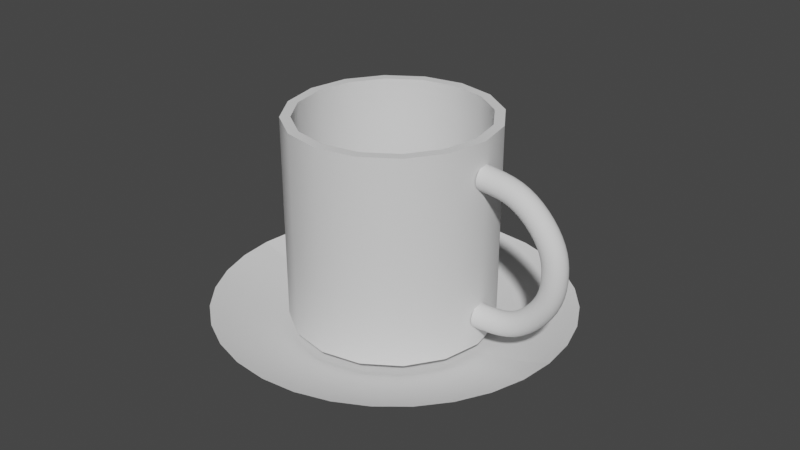 # Source: mug.blend  (saved by Blender 3.4.6; exported with 4.5.12 LTS)
import bpy
from mathutils import Matrix  # noqa: F401  (used for matrix-valued properties, if any)

bpy.ops.wm.read_factory_settings(use_empty=True)
scene = bpy.context.scene
scene.name = 'Scene'

# ---- collections
col_collection = bpy.data.collections.new('Collection'); scene.collection.children.link(col_collection)

# ---- node groups
ng_auto_smooth = bpy.data.node_groups.new('Auto Smooth', 'GeometryNodeTree')
_s = ng_auto_smooth.interface.new_socket(name='Geometry', in_out='OUTPUT', socket_type='NodeSocketGeometry')
_s = ng_auto_smooth.interface.new_socket(name='Geometry', in_out='INPUT', socket_type='NodeSocketGeometry')
_s = ng_auto_smooth.interface.new_socket(name='Angle', in_out='INPUT', socket_type='NodeSocketFloat')
_s.subtype = 'ANGLE'
_s.min_value = 0.0
_s.max_value = 3.142
ng_auto_smooth.is_modifier = True
_N = ng_auto_smooth.nodes; _L = ng_auto_smooth.links
n0 = _N.new('NodeGroupOutput'); n0.name = 'Group Output'; n0.location = (480, -100)
n1 = _N.new('NodeGroupInput'); n1.name = 'Group Input'; n1.location = (-420, -300)
n2 = _N.new('NodeGroupInput'); n2.name = 'Group Input.001'; n2.location = (-60, -100)
n3 = _N.new('GeometryNodeSetShadeSmooth'); n3.name = 'Set Shade Smooth'; n3.location = (120, -100)
n3.domain = 'EDGE'
n4 = _N.new('GeometryNodeSetShadeSmooth'); n4.name = 'Set Shade Smooth.001'; n4.location = (300, -100)
n5 = _N.new('GeometryNodeInputMeshEdgeAngle'); n5.name = 'Edge Angle'; n5.location = (-420, -220)
n6 = _N.new('GeometryNodeInputEdgeSmooth'); n6.name = 'Is Edge Smooth'; n6.location = (-60, -160)
n7 = _N.new('GeometryNodeInputShadeSmooth'); n7.name = 'Is Face Smooth'; n7.location = (-240, -340)
n8 = _N.new('FunctionNodeBooleanMath'); n8.name = 'Boolean Math'; n8.location = (-60, -220)
n9 = _N.new('FunctionNodeCompare'); n9.name = 'Compare'; n9.location = (-240, -180)
n9.operation = 'LESS_EQUAL'
_L.new(n5.outputs[0], n9.inputs[0])
_L.new(n4.outputs[0], n0.inputs[0])
_L.new(n1.outputs[1], n9.inputs[1])
_L.new(n9.outputs[0], n8.inputs[0])
_L.new(n7.outputs[0], n8.inputs[1])
_L.new(n2.outputs[0], n3.inputs[0])
_L.new(n6.outputs[0], n3.inputs[1])
_L.new(n3.outputs[0], n4.inputs[0])
_L.new(n8.outputs[0], n3.inputs[2])
n0.is_active_output = True

# ---- world
world_world = bpy.data.worlds.new('World'); scene.world = world_world
world_world.use_nodes = True; world_world.node_tree.nodes.clear()
_N = world_world.node_tree.nodes; _L = world_world.node_tree.links
n0 = _N.new('ShaderNodeOutputWorld'); n0.name = 'World Output'; n0.location = (300, 300)
n1 = _N.new('ShaderNodeBackground'); n1.name = 'Background'; n1.location = (10, 300)
n1.inputs[0].default_value = (0.05088, 0.05088, 0.05088, 1.0)
_L.new(n1.outputs[0], n0.inputs[0])
n0.is_active_output = True
world_world.color = (0.05088, 0.05088, 0.05088)
world_world.use_sun_shadow = False
world_world.sun_shadow_jitter_overblur = 0.0

# ---- meshes
me_cylinder = bpy.data.meshes.new('Cylinder')
me_cylinder.from_pydata([(0.004426, 0.03133, 0.006438), (0.004426, 0.03133, 0.06963), (0.01655, 0.02891, 0.006438), (0.01655, 0.02891, 0.06963), (0.02683, 0.02202, 0.006438), (0.02683, 0.02202, 0.06963), (0.0337, 0.01171, 0.006438), (0.0337, 0.01171, 0.06963), (0.03612, -0.0004494, 0.006438), (0.03612, -0.0004494, 0.06963), (0.0337, -0.01261, 0.006438), (0.0337, -0.01261, 0.06963), (0.02683, -0.02292, 0.006438), (0.02683, -0.02292, 0.06963), (0.01655, -0.02981, 0.006438), (0.01655, -0.02981, 0.06963), (0.004426, -0.03223, 0.006438), (0.004426, -0.03223, 0.06963), (-0.007702, -0.02981, 0.006438), (-0.007702, -0.02981, 0.06963), (-0.01798, -0.02292, 0.006438), (-0.01798, -0.02292, 0.06963), (-0.02485, -0.01261, 0.006438), (-0.02485, -0.01261, 0.06963), (-0.02726, -0.0004494, 0.006438), (-0.02726, -0.0004494, 0.06963), (-0.02485, 0.01171, 0.006438), (-0.02485, 0.01171, 0.06963), (-0.01798, 0.02202, 0.006438), (-0.01798, 0.02202, 0.06963), (-0.007702, 0.02891, 0.006438), (-0.007702, 0.02891, 0.06963), (0.01537, 0.02605, 0.06963), (0.004426, 0.02823, 0.06963), (0.02465, 0.01983, 0.06963), (0.03085, 0.01053, 0.06963), (0.03302, -0.0004494, 0.06963), (0.03085, -0.01143, 0.06963), (0.02465, -0.02073, 0.06963), (0.01537, -0.02695, 0.06963), (0.004426, -0.02913, 0.06963), (-0.006519, -0.02695, 0.06963), (-0.0158, -0.02073, 0.06963), (-0.022, -0.01143, 0.06963), (-0.02417, -0.0004494, 0.06963), (-0.022, 0.01053, 0.06963), (-0.0158, 0.01983, 0.06963), (-0.006519, 0.02605, 0.06963), (0.01537, 0.02605, 0.009893), (0.004426, 0.02823, 0.009893), (0.02465, 0.01983, 0.009893), (0.03085, 0.01053, 0.009893), (0.03302, -0.0004494, 0.009893), (0.03085, -0.01143, 0.009893), (0.02465, -0.02073, 0.009893), (0.01537, -0.02695, 0.009893), (0.004426, -0.02913, 0.009893), (-0.006519, -0.02695, 0.009893), (-0.0158, -0.02073, 0.009893), (-0.022, -0.01143, 0.009893), (-0.02417, -0.0004494, 0.009893), (-0.022, 0.01053, 0.009893), (-0.0158, 0.01983, 0.009893), (-0.006519, 0.02605, 0.009893)], [], [(0, 1, 3, 2), (2, 3, 5, 4), (4, 5, 7, 6), (6, 7, 9, 8), (8, 9, 11, 10), (10, 11, 13, 12), (12, 13, 15, 14), (14, 15, 17, 16), (16, 17, 19, 18), (18, 19, 21, 20), (20, 21, 23, 22), (22, 23, 25, 24), (24, 25, 27, 26), (26, 27, 29, 28), (21, 19, 41, 42), (28, 29, 31, 30), (30, 31, 1, 0), (0, 2, 4, 6, 8, 10, 12, 14, 16, 18, 20, 22, 24, 26, 28, 30), (44, 43, 59, 60), (31, 29, 46, 47), (7, 5, 34, 35), (17, 15, 39, 40), (3, 1, 33, 32), (27, 25, 44, 45), (13, 11, 37, 38), (23, 21, 42, 43), (1, 31, 47, 33), (9, 7, 35, 36), (19, 17, 40, 41), (29, 27, 45, 46), (5, 3, 32, 34), (15, 13, 38, 39), (25, 23, 43, 44), (11, 9, 36, 37), (48, 49, 63, 62, 61, 60, 59, 58, 57, 56, 55, 54, 53, 52, 51, 50), (37, 36, 52, 53), (45, 44, 60, 61), (38, 37, 53, 54), (46, 45, 61, 62), (39, 38, 54, 55), (47, 46, 62, 63), (40, 39, 55, 56), (32, 33, 49, 48), (33, 47, 63, 49), (41, 40, 56, 57), (34, 32, 48, 50), (42, 41, 57, 58), (35, 34, 50, 51), (43, 42, 58, 59), (36, 35, 51, 52)])
me_cylinder.polygons.foreach_set('use_smooth', [True] * 50)
_uv = me_cylinder.uv_layers.new(name='UVMap')
_uv.uv.foreach_set('vector', [0.0002137, 0.5, 0.319, 0.5, 0.319, 0.5624, 0.0002137, 0.5624, 0.0002137, 0.5624, 0.319, 0.5624, 0.319, 0.6248, 0.0002137, 0.6248, 0.0002137, 0.6248, 0.319, 0.6248, 0.319, 0.6873, 0.0002137, 0.6873, 0.0002137, 0.6873, 0.319, 0.6873, 0.319, 0.7499, 0.0002137, 0.7499, 0.0002137, 0.7499, 0.319, 0.7499, 0.319, 0.8124, 0.0002137, 0.8124, 0.0002137, 0.8124, 0.319, 0.8124, 0.319, 0.875, 0.0002137, 0.875, 0.0002137, 0.875, 0.319, 0.875, 0.319, 0.9374, 0.0002137, 0.9374, 0.0002137, 0.9374, 0.319, 0.9374, 0.319, 0.9998, 0.0002137, 0.9998, 0.0002137, 0.0002136, 0.319, 0.0002136, 0.319, 0.0626, 0.0002137, 0.0626, 0.0002137, 0.0626, 0.319, 0.0626, 0.319, 0.125, 0.0002137, 0.125, 0.0002137, 0.125, 0.319, 0.125, 0.319, 0.1876, 0.0002136, 0.1876, 0.0002136, 0.1876, 0.319, 0.1876, 0.319, 0.2501, 0.0002137, 0.2501, 0.0002137, 0.2501, 0.319, 0.2501, 0.319, 0.3127, 0.0002137, 0.3127, 0.0002137, 0.3127, 0.319, 0.3127, 0.319, 0.3752, 0.0002137, 0.3752, 0.8284, 0.6465, 0.8803, 0.6117, 0.8862, 0.6262, 0.8394, 0.6575, 0.0002137, 0.3752, 0.319, 0.3752, 0.319, 0.4376, 0.0002137, 0.4376, 0.0002137, 0.4376, 0.319, 0.4376, 0.319, 0.5, 0.0002137, 0.5, 0.8093, 0.3148, 0.7469, 0.3147, 0.6892, 0.2907, 0.6451, 0.2464, 0.6212, 0.1886, 0.6212, 0.126, 0.6451, 0.06827, 0.6892, 0.02409, 0.7469, 0.0002136, 0.8093, 0.0002826, 0.8669, 0.02429, 0.911, 0.06857, 0.9349, 0.1264, 0.9349, 0.1889, 0.911, 0.2467, 0.8669, 0.2909, 0.3194, 0.2257, 0.3194, 0.1693, 0.6208, 0.1693, 0.6208, 0.2257, 0.8803, 0.908, 0.8284, 0.8732, 0.8394, 0.8622, 0.8862, 0.8935, 0.6334, 0.6985, 0.6681, 0.6465, 0.6791, 0.6575, 0.6478, 0.7045, 0.7811, 0.9202, 0.7199, 0.908, 0.7259, 0.8935, 0.7811, 0.9046, 0.7199, 0.6117, 0.7811, 0.5995, 0.7811, 0.6151, 0.7259, 0.6262, 0.7937, 0.8212, 0.7816, 0.7599, 0.7972, 0.7599, 0.8081, 0.8152, 0.6681, 0.8732, 0.6334, 0.8212, 0.6478, 0.8152, 0.6791, 0.8622, 0.7937, 0.6985, 0.8284, 0.6465, 0.8394, 0.6575, 0.8081, 0.7045, 0.9414, 0.9202, 0.8803, 0.908, 0.8862, 0.8935, 0.9414, 0.9046, 0.6212, 0.7599, 0.6334, 0.6985, 0.6478, 0.7045, 0.6368, 0.7599, 0.8803, 0.6117, 0.9414, 0.5995, 0.9414, 0.6151, 0.8862, 0.6262, 0.8284, 0.8732, 0.7937, 0.8212, 0.8081, 0.8152, 0.8394, 0.8622, 0.6681, 0.6465, 0.7199, 0.6117, 0.7259, 0.6262, 0.6791, 0.6575, 0.7199, 0.908, 0.6681, 0.8732, 0.6791, 0.8622, 0.7259, 0.8935, 0.7816, 0.7599, 0.7937, 0.6985, 0.8081, 0.7045, 0.7972, 0.7599, 0.6334, 0.8212, 0.6212, 0.7599, 0.6368, 0.7599, 0.6478, 0.8152, 0.6826, 0.3367, 0.7346, 0.3152, 0.7909, 0.3153, 0.8429, 0.3369, 0.8828, 0.3769, 0.9043, 0.4291, 0.9043, 0.4855, 0.8828, 0.5377, 0.8429, 0.5775, 0.7909, 0.5991, 0.7346, 0.599, 0.6826, 0.5774, 0.6428, 0.5374, 0.6212, 0.4852, 0.6212, 0.4288, 0.6428, 0.3766, 0.3194, 0.7332, 0.3194, 0.6768, 0.6208, 0.6768, 0.6208, 0.7332, 0.3194, 0.2822, 0.3194, 0.2257, 0.6208, 0.2257, 0.6208, 0.2822, 0.3194, 0.7896, 0.3194, 0.7332, 0.6208, 0.7332, 0.6208, 0.7896, 0.3194, 0.3386, 0.3194, 0.2822, 0.6208, 0.2822, 0.6208, 0.3386, 0.3194, 0.846, 0.3194, 0.7896, 0.6208, 0.7896, 0.6208, 0.846, 0.3194, 0.3949, 0.3194, 0.3386, 0.6208, 0.3386, 0.6208, 0.3949, 0.3194, 0.9023, 0.3194, 0.846, 0.6208, 0.846, 0.6208, 0.9023, 0.3194, 0.5075, 0.3194, 0.4512, 0.6208, 0.4512, 0.6208, 0.5075, 0.3194, 0.4512, 0.3194, 0.3949, 0.6208, 0.3949, 0.6208, 0.4512, 0.3194, 0.05652, 0.3194, 0.0002136, 0.6208, 0.0002136, 0.6208, 0.05652, 0.3194, 0.5639, 0.3194, 0.5075, 0.6208, 0.5075, 0.6208, 0.5639, 0.3194, 0.1129, 0.3194, 0.05652, 0.6208, 0.05652, 0.6208, 0.1129, 0.3194, 0.6203, 0.3194, 0.5639, 0.6208, 0.5639, 0.6208, 0.6203, 0.3194, 0.1693, 0.3194, 0.1129, 0.6208, 0.1129, 0.6208, 0.1693, 0.3194, 0.6768, 0.3194, 0.6203, 0.6208, 0.6203, 0.6208, 0.6768])
me_cylinder.update()
me_torus = bpy.data.meshes.new('Torus')
me_torus.from_pydata([(0.0447, 0.0, 0.0), (0.04294, 0.0, 0.004243), (0.0387, 0.0, 0.006), (0.03445, 0.0, 0.004243), (0.0327, 0.0, 7.348e-19), (0.03445, 0.0, -0.004243), (0.0387, 0.0, -0.006), (0.04294, 0.0, -0.004243), (0.04254, 0.0126, -3.846e-10), (0.04092, 0.01192, 0.004243), (0.037, 0.0103, 0.006), (0.03308, 0.008676, 0.004243), (0.03145, 0.008003, -3.846e-10), (0.03308, 0.008676, -0.004243), (0.037, 0.0103, -0.006), (0.04092, 0.01192, -0.004243), (0.03348, 0.02542, -5.161e-10), (0.03224, 0.02418, 0.004243), (0.02924, 0.02118, 0.006), (0.02624, 0.01818, 0.004243), (0.025, 0.01693, -5.161e-10), (0.02624, 0.01818, -0.004243), (0.02924, 0.02118, -0.006), (0.03224, 0.02418, -0.004243), (0.0205, 0.03467, -5.417e-10), (0.01982, 0.03305, 0.004243), (0.0182, 0.02913, 0.006), (0.01658, 0.02521, 0.004243), (0.0159, 0.02359, -5.417e-10), (0.01658, 0.02521, -0.004243), (0.0182, 0.02913, -0.006), (0.01982, 0.03305, -0.004243), (0.003284, 0.03642, -6.867e-10), (0.003284, 0.03467, 0.004243), (0.003284, 0.03042, 0.006), (0.003284, 0.02618, 0.004243), (0.003284, 0.02442, -6.867e-10), (0.003284, 0.02618, -0.004243), (0.003284, 0.03042, -0.006), (0.003284, 0.03467, -0.004243), (0.003232, -0.03837, 5.103e-10), (0.003232, -0.03661, 0.004243), (0.003232, -0.03237, 0.006), (0.003232, -0.02813, 0.004243), (0.003232, -0.02637, 5.103e-10), (0.003232, -0.02813, -0.004243), (0.003232, -0.03237, -0.006), (0.003232, -0.03661, -0.004243), (0.02043, -0.03771, 2.662e-10), (0.01976, -0.03609, 0.004243), (0.01814, -0.03217, 0.006), (0.01652, -0.02825, 0.004243), (0.01584, -0.02663, 2.662e-10), (0.01652, -0.02825, -0.004243), (0.01814, -0.03217, -0.006), (0.01976, -0.03609, -0.004243), (0.03394, -0.02826, 2.583e-10), (0.0327, -0.02702, 0.004243), (0.0297, -0.02402, 0.006), (0.0267, -0.02102, 0.004243), (0.02546, -0.01978, 2.583e-10), (0.0267, -0.02102, -0.004243), (0.0297, -0.02402, -0.006), (0.0327, -0.02702, -0.004243), (0.04317, -0.01447, 2.142e-10), (0.04155, -0.0138, 0.004243), (0.03763, -0.01218, 0.006), (0.03371, -0.01056, 0.004243), (0.03208, -0.009883, 2.142e-10), (0.03371, -0.01056, -0.004243), (0.03763, -0.01218, -0.006), (0.04155, -0.0138, -0.004243)], [], [(0, 8, 9, 1), (1, 9, 10, 2), (2, 10, 11, 3), (3, 11, 12, 4), (4, 12, 13, 5), (5, 13, 14, 6), (6, 14, 15, 7), (7, 15, 8, 0), (8, 16, 17, 9), (9, 17, 18, 10), (10, 18, 19, 11), (11, 19, 20, 12), (12, 20, 21, 13), (13, 21, 22, 14), (14, 22, 23, 15), (15, 23, 16, 8), (16, 24, 25, 17), (17, 25, 26, 18), (18, 26, 27, 19), (19, 27, 28, 20), (20, 28, 29, 21), (21, 29, 30, 22), (22, 30, 31, 23), (23, 31, 24, 16), (24, 32, 33, 25), (25, 33, 34, 26), (26, 34, 35, 27), (27, 35, 36, 28), (28, 36, 37, 29), (29, 37, 38, 30), (30, 38, 39, 31), (31, 39, 32, 24), (40, 48, 49, 41), (41, 49, 50, 42), (42, 50, 51, 43), (43, 51, 52, 44), (44, 52, 53, 45), (45, 53, 54, 46), (46, 54, 55, 47), (47, 55, 48, 40), (48, 56, 57, 49), (49, 57, 58, 50), (50, 58, 59, 51), (51, 59, 60, 52), (52, 60, 61, 53), (53, 61, 62, 54), (54, 62, 63, 55), (55, 63, 56, 48), (56, 64, 65, 57), (57, 65, 66, 58), (58, 66, 67, 59), (59, 67, 68, 60), (60, 68, 69, 61), (61, 69, 70, 62), (62, 70, 71, 63), (63, 71, 64, 56), (64, 0, 1, 65), (65, 1, 2, 66), (66, 2, 3, 67), (67, 3, 4, 68), (68, 4, 5, 69), (69, 5, 6, 70), (70, 6, 7, 71), (71, 7, 0, 64)])
me_torus.polygons.foreach_set('use_smooth', [True] * 64)
_uv = me_torus.uv_layers.new(name='UVMap')
_uv.uv.foreach_set('vector', [0.0001258, 0.4864, 0.01512, 0.363, 0.05735, 0.3743, 0.04573, 0.487, 0.04573, 0.487, 0.05735, 0.3743, 0.1003, 0.386, 0.08939, 0.4867, 0.08939, 0.4867, 0.1003, 0.386, 0.1444, 0.3979, 0.1333, 0.4863, 0.1333, 0.4863, 0.1444, 0.3979, 0.1877, 0.4095, 0.1789, 0.4872, 0.5749, 0.5128, 0.5836, 0.5905, 0.5403, 0.6021, 0.5293, 0.5137, 0.5293, 0.5137, 0.5403, 0.6021, 0.4963, 0.614, 0.4854, 0.5133, 0.4854, 0.5133, 0.4963, 0.614, 0.4533, 0.6257, 0.4417, 0.513, 0.4417, 0.513, 0.4533, 0.6257, 0.4111, 0.637, 0.3961, 0.5136, 0.01512, 0.363, 0.07491, 0.2229, 0.1146, 0.2455, 0.05735, 0.3743, 0.05735, 0.3743, 0.1146, 0.2455, 0.1524, 0.267, 0.1003, 0.386, 0.1003, 0.386, 0.1524, 0.267, 0.1903, 0.2887, 0.1444, 0.3979, 0.1444, 0.3979, 0.1903, 0.2887, 0.2303, 0.3114, 0.1877, 0.4095, 0.5836, 0.5905, 0.6263, 0.6886, 0.5863, 0.7113, 0.5403, 0.6021, 0.5403, 0.6021, 0.5863, 0.7113, 0.5483, 0.733, 0.4963, 0.614, 0.4963, 0.614, 0.5483, 0.733, 0.5106, 0.7545, 0.4533, 0.6257, 0.4533, 0.6257, 0.5106, 0.7545, 0.4709, 0.7771, 0.4111, 0.637, 0.07491, 0.2229, 0.166, 0.09783, 0.1972, 0.1287, 0.1146, 0.2455, 0.1146, 0.2455, 0.1972, 0.1287, 0.2291, 0.1592, 0.1524, 0.267, 0.1524, 0.267, 0.2291, 0.1592, 0.2621, 0.1906, 0.1903, 0.2887, 0.1903, 0.2887, 0.2621, 0.1906, 0.2942, 0.2225, 0.2303, 0.3114, 0.6263, 0.6886, 0.6902, 0.7775, 0.658, 0.8094, 0.5863, 0.7113, 0.5863, 0.7113, 0.658, 0.8094, 0.625, 0.8408, 0.5483, 0.733, 0.5483, 0.733, 0.625, 0.8408, 0.5931, 0.8713, 0.5106, 0.7545, 0.5106, 0.7545, 0.5931, 0.8713, 0.5619, 0.9022, 0.4709, 0.7771, 0.166, 0.09783, 0.3035, 0.0001258, 0.3285, 0.03908, 0.1972, 0.1287, 0.1972, 0.1287, 0.3285, 0.03908, 0.3503, 0.07821, 0.2291, 0.1592, 0.2291, 0.1592, 0.3503, 0.07821, 0.3716, 0.1157, 0.2621, 0.1906, 0.2621, 0.1906, 0.3716, 0.1157, 0.3958, 0.1533, 0.2942, 0.2225, 0.6902, 0.7775, 0.7918, 0.8467, 0.7676, 0.8843, 0.658, 0.8094, 0.658, 0.8094, 0.7676, 0.8843, 0.7462, 0.9218, 0.625, 0.8408, 0.625, 0.8408, 0.7462, 0.9218, 0.7245, 0.9609, 0.5931, 0.8713, 0.5931, 0.8713, 0.7245, 0.9609, 0.6994, 0.9999, 0.5619, 0.9022, 0.3019, 0.9999, 0.1623, 0.9066, 0.1935, 0.8758, 0.3268, 0.9606, 0.3268, 0.9606, 0.1935, 0.8758, 0.226, 0.846, 0.3497, 0.9221, 0.3497, 0.9221, 0.226, 0.846, 0.2597, 0.8155, 0.3721, 0.8855, 0.3721, 0.8855, 0.2597, 0.8155, 0.2918, 0.7835, 0.3958, 0.8478, 0.7918, 0.1522, 0.6878, 0.2165, 0.6557, 0.1845, 0.7681, 0.1145, 0.7681, 0.1145, 0.6557, 0.1845, 0.6219, 0.154, 0.7457, 0.07792, 0.7457, 0.07792, 0.6219, 0.154, 0.5894, 0.1242, 0.7228, 0.03941, 0.7228, 0.03941, 0.5894, 0.1242, 0.5583, 0.09341, 0.6979, 0.0001258, 0.1623, 0.9066, 0.06894, 0.777, 0.1091, 0.7549, 0.1935, 0.8758, 0.1935, 0.8758, 0.1091, 0.7549, 0.1469, 0.7338, 0.226, 0.846, 0.226, 0.846, 0.1469, 0.7338, 0.1848, 0.7126, 0.2597, 0.8155, 0.2597, 0.8155, 0.1848, 0.7126, 0.2251, 0.6903, 0.2918, 0.7835, 0.6878, 0.2165, 0.6211, 0.3097, 0.5807, 0.2874, 0.6557, 0.1845, 0.6557, 0.1845, 0.5807, 0.2874, 0.5428, 0.2662, 0.6219, 0.154, 0.6219, 0.154, 0.5428, 0.2662, 0.505, 0.2451, 0.5894, 0.1242, 0.5894, 0.1242, 0.505, 0.2451, 0.4649, 0.223, 0.5583, 0.09341, 0.06894, 0.777, 0.009866, 0.6274, 0.05235, 0.6171, 0.1091, 0.7549, 0.1091, 0.7549, 0.05235, 0.6171, 0.0953, 0.6054, 0.1469, 0.7338, 0.1469, 0.7338, 0.0953, 0.6054, 0.1392, 0.5933, 0.1848, 0.7126, 0.1848, 0.7126, 0.1392, 0.5933, 0.1828, 0.5829, 0.2251, 0.6903, 0.6211, 0.3097, 0.5788, 0.4171, 0.5352, 0.4067, 0.5807, 0.2874, 0.5807, 0.2874, 0.5352, 0.4067, 0.4913, 0.3946, 0.5428, 0.2662, 0.5428, 0.2662, 0.4913, 0.3946, 0.4483, 0.3829, 0.505, 0.2451, 0.505, 0.2451, 0.4483, 0.3829, 0.4058, 0.3726, 0.4649, 0.223, 0.009866, 0.6274, 0.0001258, 0.4864, 0.04573, 0.487, 0.05235, 0.6171, 0.05235, 0.6171, 0.04573, 0.487, 0.08939, 0.4867, 0.0953, 0.6054, 0.0953, 0.6054, 0.08939, 0.4867, 0.1333, 0.4863, 0.1392, 0.5933, 0.1392, 0.5933, 0.1333, 0.4863, 0.1789, 0.4872, 0.1828, 0.5829, 0.5788, 0.4171, 0.5749, 0.5128, 0.5293, 0.5137, 0.5352, 0.4067, 0.5352, 0.4067, 0.5293, 0.5137, 0.4854, 0.5133, 0.4913, 0.3946, 0.4913, 0.3946, 0.4854, 0.5133, 0.4417, 0.513, 0.4483, 0.3829, 0.4483, 0.3829, 0.4417, 0.513, 0.3961, 0.5136, 0.4058, 0.3726])
me_torus.update()
me_mesh = bpy.data.meshes.new('Mesh')
me_mesh.from_pydata([(0.06004, -5.929e-05, 0.009859), (0.05735, -5.929e-05, 0.00883), (0.05457, -5.929e-05, 0.007862), (0.05171, -5.929e-05, 0.006954), (0.04878, -5.929e-05, 0.006106), (0.04577, -5.929e-05, 0.005319), (0.04271, -5.929e-05, 0.004593), (0.03958, -5.929e-05, 0.003927), (0.03639, -5.929e-05, 0.003321), (0.03316, -5.929e-05, 0.002777), (0.02988, -5.929e-05, 0.002292), (0.02657, -5.929e-05, 0.001869), (0.02322, -5.929e-05, 0.001505), (0.01984, -5.929e-05, 0.001203), (0.01644, -5.929e-05, 0.0009605), (0.01302, -5.929e-05, 0.0007788), (0.009587, -5.929e-05, 0.0006578), (0.004426, -5.929e-05, 0.0005972), (0.004426, -5.929e-05, 0.0005972), (-0.0007361, -5.929e-05, 0.0006578), (-0.004169, -5.929e-05, 0.0007788), (-0.007588, -5.929e-05, 0.0009605), (-0.01099, -5.929e-05, 0.001203), (-0.01437, -5.929e-05, 0.001505), (-0.01772, -5.929e-05, 0.001869), (-0.02103, -5.929e-05, 0.002292), (-0.02431, -5.929e-05, 0.002777), (-0.02754, -5.929e-05, 0.003321), (-0.03073, -5.929e-05, 0.003927), (-0.03385, -5.929e-05, 0.004593), (-0.03692, -5.929e-05, 0.005319), (-0.03993, -5.929e-05, 0.006106), (-0.04286, -5.929e-05, 0.006954), (-0.04572, -5.929e-05, 0.007862), (-0.0485, -5.929e-05, 0.00883), (-0.05119, -5.929e-05, 0.009859), (0.05898, 0.01079, 0.009859), (0.05633, 0.01027, 0.00883), (0.05361, 0.009724, 0.007862), (0.0508, 0.009166, 0.006954), (0.04793, 0.008594, 0.006106), (0.04498, 0.008007, 0.005319), (0.04197, 0.007409, 0.004593), (0.0389, 0.006798, 0.003927), (0.03578, 0.006177, 0.003321), (0.03261, 0.005547, 0.002777), (0.02939, 0.004907, 0.002292), (0.02614, 0.00426, 0.001869), (0.02286, 0.003607, 0.001505), (0.01954, 0.002948, 0.001203), (0.01621, 0.002284, 0.0009605), (0.01285, 0.001617, 0.0007788), (0.009488, 0.0009477, 0.0006578), (-0.0006369, -0.001066, 0.0006578), (-0.004003, -0.001736, 0.0007788), (-0.007357, -0.002403, 0.0009605), (-0.01069, -0.003067, 0.001203), (-0.01401, -0.003726, 0.001505), (-0.01729, -0.004379, 0.001869), (-0.02054, -0.005026, 0.002292), (-0.02376, -0.005665, 0.002777), (-0.02693, -0.006296, 0.003321), (-0.03005, -0.006917, 0.003927), (-0.03312, -0.007527, 0.004593), (-0.03613, -0.008126, 0.005319), (-0.03908, -0.008712, 0.006106), (-0.04195, -0.009285, 0.006954), (-0.04476, -0.009842, 0.007862), (-0.04748, -0.01038, 0.00883), (-0.05012, -0.01091, 0.009859), (0.05581, 0.02122, 0.009859), (0.05332, 0.02019, 0.00883), (0.05075, 0.01913, 0.007862), (0.04811, 0.01804, 0.006954), (0.0454, 0.01691, 0.006106), (0.04263, 0.01576, 0.005319), (0.03979, 0.01459, 0.004593), (0.0369, 0.01339, 0.003927), (0.03396, 0.01217, 0.003321), (0.03097, 0.01094, 0.002777), (0.02795, 0.009683, 0.002292), (0.02488, 0.008414, 0.001869), (0.02179, 0.007132, 0.001505), (0.01867, 0.00584, 0.001203), (0.01552, 0.004538, 0.0009605), (0.01237, 0.00323, 0.0007788), (0.009194, 0.001916, 0.0006578), (-0.0003432, -0.002035, 0.0006578), (-0.003514, -0.003348, 0.0007788), (-0.006674, -0.004657, 0.0009605), (-0.009816, -0.005958, 0.001203), (-0.01294, -0.007251, 0.001505), (-0.01603, -0.008533, 0.001869), (-0.01909, -0.009802, 0.002292), (-0.02212, -0.01106, 0.002777), (-0.02511, -0.01229, 0.003321), (-0.02805, -0.01351, 0.003927), (-0.03094, -0.01471, 0.004593), (-0.03378, -0.01588, 0.005319), (-0.03655, -0.01703, 0.006106), (-0.03926, -0.01816, 0.006954), (-0.0419, -0.01925, 0.007862), (-0.04447, -0.02031, 0.00883), (-0.04696, -0.02134, 0.009859), (0.05067, 0.03084, 0.009859), (0.04843, 0.02934, 0.00883), (0.04612, 0.0278, 0.007862), (0.04374, 0.02621, 0.006954), (0.0413, 0.02458, 0.006106), (0.03881, 0.02291, 0.005319), (0.03625, 0.02121, 0.004593), (0.03365, 0.01947, 0.003927), (0.03101, 0.0177, 0.003321), (0.02832, 0.0159, 0.002777), (0.02559, 0.01408, 0.002292), (0.02284, 0.01224, 0.001869), (0.02005, 0.01038, 0.001505), (0.01724, 0.008505, 0.001203), (0.01441, 0.006615, 0.0009605), (0.01157, 0.004715, 0.0007788), (0.008717, 0.002808, 0.0006578), (0.0001338, -0.002927, 0.0006578), (-0.00272, -0.004834, 0.0007788), (-0.005563, -0.006734, 0.0009605), (-0.008391, -0.008623, 0.001203), (-0.0112, -0.0105, 0.001505), (-0.01399, -0.01236, 0.001869), (-0.01674, -0.0142, 0.002292), (-0.01947, -0.01602, 0.002777), (-0.02215, -0.01782, 0.003321), (-0.0248, -0.01959, 0.003927), (-0.0274, -0.02133, 0.004593), (-0.02995, -0.02303, 0.005319), (-0.03245, -0.0247, 0.006106), (-0.03489, -0.02633, 0.006954), (-0.03727, -0.02792, 0.007862), (-0.03958, -0.02946, 0.00883), (-0.04182, -0.03096, 0.009859), (0.04375, 0.03927, 0.009859), (0.04185, 0.03736, 0.00883), (0.03988, 0.0354, 0.007862), (0.03786, 0.03338, 0.006954), (0.03579, 0.0313, 0.006106), (0.03366, 0.02918, 0.005319), (0.03149, 0.02701, 0.004593), (0.02928, 0.0248, 0.003927), (0.02703, 0.02255, 0.003321), (0.02474, 0.02026, 0.002777), (0.02243, 0.01794, 0.002292), (0.02008, 0.0156, 0.001869), (0.01771, 0.01323, 0.001505), (0.01533, 0.01084, 0.001203), (0.01292, 0.008436, 0.0009605), (0.0105, 0.006018, 0.0007788), (0.008075, 0.003591, 0.0006578), (0.0007757, -0.003709, 0.0006578), (-0.001651, -0.006136, 0.0007788), (-0.004069, -0.008554, 0.0009605), (-0.006474, -0.01096, 0.001203), (-0.008863, -0.01335, 0.001505), (-0.01123, -0.01572, 0.001869), (-0.01358, -0.01806, 0.002292), (-0.01589, -0.02038, 0.002777), (-0.01818, -0.02266, 0.003321), (-0.02043, -0.02491, 0.003927), (-0.02264, -0.02713, 0.004593), (-0.02481, -0.0293, 0.005319), (-0.02694, -0.03142, 0.006106), (-0.02901, -0.0335, 0.006954), (-0.03103, -0.03552, 0.007862), (-0.033, -0.03748, 0.00883), (-0.0349, -0.03939, 0.009859), (0.03533, 0.04619, 0.009859), (0.03383, 0.04395, 0.00883), (0.03229, 0.04164, 0.007862), (0.0307, 0.03926, 0.006954), (0.02907, 0.03682, 0.006106), (0.0274, 0.03432, 0.005319), (0.02569, 0.03177, 0.004593), (0.02395, 0.02917, 0.003927), (0.02219, 0.02652, 0.003321), (0.02039, 0.02383, 0.002777), (0.01857, 0.02111, 0.002292), (0.01673, 0.01835, 0.001869), (0.01487, 0.01557, 0.001505), (0.01299, 0.01276, 0.001203), (0.0111, 0.00993, 0.0009605), (0.0092, 0.007086, 0.0007788), (0.007293, 0.004232, 0.0006578), (0.001558, -0.004351, 0.0006578), (-0.0003491, -0.007205, 0.0007788), (-0.002249, -0.01005, 0.0009605), (-0.004139, -0.01288, 0.001203), (-0.006015, -0.01568, 0.001505), (-0.007876, -0.01847, 0.001869), (-0.009718, -0.02123, 0.002292), (-0.01154, -0.02395, 0.002777), (-0.01333, -0.02664, 0.003321), (-0.0151, -0.02929, 0.003927), (-0.01684, -0.03189, 0.004593), (-0.01855, -0.03444, 0.005319), (-0.02022, -0.03694, 0.006106), (-0.02185, -0.03938, 0.006954), (-0.02343, -0.04175, 0.007862), (-0.02498, -0.04407, 0.00883), (-0.02647, -0.0463, 0.009859), (0.02571, 0.05133, 0.009859), (0.02468, 0.04884, 0.00883), (0.02362, 0.04627, 0.007862), (0.02252, 0.04363, 0.006954), (0.0214, 0.04092, 0.006106), (0.02025, 0.03814, 0.005319), (0.01907, 0.03531, 0.004593), (0.01788, 0.03242, 0.003927), (0.01666, 0.02947, 0.003321), (0.01542, 0.02649, 0.002777), (0.01417, 0.02346, 0.002292), (0.0129, 0.0204, 0.001869), (0.01162, 0.0173, 0.001505), (0.01032, 0.01418, 0.001203), (0.009023, 0.01104, 0.0009605), (0.007714, 0.007881, 0.0007788), (0.006401, 0.004709, 0.0006578), (0.00245, -0.004828, 0.0006578), (0.001137, -0.007999, 0.0007788), (-0.0001719, -0.01116, 0.0009605), (-0.001473, -0.0143, 0.001203), (-0.002766, -0.01742, 0.001505), (-0.004048, -0.02052, 0.001869), (-0.005317, -0.02358, 0.002292), (-0.006571, -0.02661, 0.002777), (-0.007808, -0.02959, 0.003321), (-0.009026, -0.03253, 0.003927), (-0.01022, -0.03543, 0.004593), (-0.0114, -0.03826, 0.005319), (-0.01255, -0.04104, 0.006106), (-0.01367, -0.04375, 0.006954), (-0.01476, -0.04639, 0.007862), (-0.01583, -0.04896, 0.00883), (-0.01686, -0.05144, 0.009859), (0.01528, 0.05449, 0.009859), (0.01475, 0.05185, 0.00883), (0.01421, 0.04912, 0.007862), (0.01365, 0.04632, 0.006954), (0.01308, 0.04344, 0.006106), (0.01249, 0.0405, 0.005319), (0.01189, 0.03748, 0.004593), (0.01128, 0.03442, 0.003927), (0.01066, 0.03129, 0.003321), (0.01003, 0.02812, 0.002777), (0.009392, 0.02491, 0.002292), (0.008745, 0.02166, 0.001869), (0.008092, 0.01837, 0.001505), (0.007433, 0.01506, 0.001203), (0.006769, 0.01172, 0.0009605), (0.006102, 0.00837, 0.0007788), (0.005433, 0.005003, 0.0006578), (0.003419, -0.005122, 0.0006578), (0.002749, -0.008488, 0.0007788), (0.002082, -0.01184, 0.0009605), (0.001418, -0.01518, 0.001203), (0.0007592, -0.01849, 0.001505), (0.0001058, -0.02178, 0.001869), (-0.0005411, -0.02503, 0.002292), (-0.00118, -0.02824, 0.002777), (-0.001811, -0.03141, 0.003321), (-0.002432, -0.03453, 0.003927), (-0.003042, -0.0376, 0.004593), (-0.003641, -0.04061, 0.005319), (-0.004227, -0.04356, 0.006106), (-0.0048, -0.04644, 0.006954), (-0.005358, -0.04924, 0.007862), (-0.0059, -0.05197, 0.00883), (-0.006425, -0.05461, 0.009859), (0.004426, 0.05556, 0.009859), (0.004426, 0.05287, 0.00883), (0.004426, 0.05009, 0.007862), (0.004426, 0.04723, 0.006954), (0.004426, 0.04429, 0.006106), (0.004426, 0.04129, 0.005319), (0.004426, 0.03822, 0.004593), (0.004426, 0.03509, 0.003927), (0.004426, 0.03191, 0.003321), (0.004426, 0.02868, 0.002777), (0.004426, 0.0254, 0.002292), (0.004426, 0.02208, 0.001869), (0.004426, 0.01873, 0.001505), (0.004426, 0.01536, 0.001203), (0.004426, 0.01195, 0.0009605), (0.004426, 0.008535, 0.0007788), (0.004426, 0.005102, 0.0006578), (0.004426, -0.005221, 0.0006578), (0.004426, -0.008653, 0.0007788), (0.004426, -0.01207, 0.0009605), (0.004426, -0.01547, 0.001203), (0.004426, -0.01885, 0.001505), (0.004426, -0.0222, 0.001869), (0.004426, -0.02552, 0.002292), (0.004426, -0.02879, 0.002777), (0.004426, -0.03203, 0.003321), (0.004426, -0.03521, 0.003927), (0.004426, -0.03834, 0.004593), (0.004426, -0.04141, 0.005319), (0.004426, -0.04441, 0.006106), (0.004426, -0.04735, 0.006954), (0.004426, -0.05021, 0.007862), (0.004426, -0.05298, 0.00883), (0.004426, -0.05568, 0.009859), (-0.006425, 0.05449, 0.009859), (-0.0059, 0.05185, 0.00883), (-0.005358, 0.04912, 0.007862), (-0.0048, 0.04632, 0.006954), (-0.004227, 0.04344, 0.006106), (-0.003641, 0.0405, 0.005319), (-0.003042, 0.03748, 0.004593), (-0.002432, 0.03442, 0.003927), (-0.001811, 0.03129, 0.003321), (-0.00118, 0.02812, 0.002777), (-0.0005411, 0.02491, 0.002292), (0.0001058, 0.02166, 0.001869), (0.0007592, 0.01837, 0.001505), (0.001418, 0.01506, 0.001203), (0.002082, 0.01172, 0.0009605), (0.002749, 0.00837, 0.0007788), (0.003419, 0.005003, 0.0006578), (0.005433, -0.005122, 0.0006578), (0.006102, -0.008488, 0.0007788), (0.006769, -0.01184, 0.0009605), (0.007433, -0.01518, 0.001203), (0.008092, -0.01849, 0.001505), (0.008745, -0.02178, 0.001869), (0.009392, -0.02503, 0.002292), (0.01003, -0.02824, 0.002777), (0.01066, -0.03141, 0.003321), (0.01128, -0.03453, 0.003927), (0.01189, -0.0376, 0.004593), (0.01249, -0.04061, 0.005319), (0.01308, -0.04356, 0.006106), (0.01365, -0.04644, 0.006954), (0.01421, -0.04924, 0.007862), (0.01475, -0.05197, 0.00883), (0.01528, -0.05461, 0.009859), (-0.01686, 0.05133, 0.009859), (-0.01583, 0.04884, 0.00883), (-0.01476, 0.04627, 0.007862), (-0.01367, 0.04363, 0.006954), (-0.01255, 0.04092, 0.006106), (-0.0114, 0.03814, 0.005319), (-0.01022, 0.03531, 0.004593), (-0.009026, 0.03242, 0.003927), (-0.007808, 0.02947, 0.003321), (-0.006571, 0.02649, 0.002777), (-0.005317, 0.02346, 0.002292), (-0.004048, 0.0204, 0.001869), (-0.002766, 0.0173, 0.001505), (-0.001473, 0.01418, 0.001203), (-0.0001719, 0.01104, 0.0009605), (0.001137, 0.007881, 0.0007788), (0.00245, 0.004709, 0.0006578), (0.006401, -0.004828, 0.0006578), (0.007714, -0.007999, 0.0007788), (0.009023, -0.01116, 0.0009605), (0.01032, -0.0143, 0.001203), (0.01162, -0.01742, 0.001505), (0.0129, -0.02052, 0.001869), (0.01417, -0.02358, 0.002292), (0.01542, -0.02661, 0.002777), (0.01666, -0.02959, 0.003321), (0.01788, -0.03253, 0.003927), (0.01907, -0.03543, 0.004593), (0.02025, -0.03826, 0.005319), (0.0214, -0.04104, 0.006106), (0.02252, -0.04375, 0.006954), (0.02362, -0.04639, 0.007862), (0.02468, -0.04896, 0.00883), (0.02571, -0.05144, 0.009859), (-0.02647, 0.04619, 0.009859), (-0.02498, 0.04395, 0.00883), (-0.02343, 0.04164, 0.007862), (-0.02185, 0.03926, 0.006954), (-0.02022, 0.03682, 0.006106), (-0.01855, 0.03432, 0.005319), (-0.01684, 0.03177, 0.004593), (-0.0151, 0.02917, 0.003927), (-0.01333, 0.02652, 0.003321), (-0.01154, 0.02383, 0.002777), (-0.009718, 0.02111, 0.002292), (-0.007876, 0.01835, 0.001869), (-0.006015, 0.01557, 0.001505), (-0.004139, 0.01276, 0.001203), (-0.002249, 0.00993, 0.0009605), (-0.0003491, 0.007086, 0.0007788), (0.001558, 0.004232, 0.0006578), (0.007293, -0.004351, 0.0006578), (0.0092, -0.007205, 0.0007788), (0.0111, -0.01005, 0.0009605), (0.01299, -0.01288, 0.001203), (0.01487, -0.01568, 0.001505), (0.01673, -0.01847, 0.001869), (0.01857, -0.02123, 0.002292), (0.02039, -0.02395, 0.002777), (0.02219, -0.02664, 0.003321), (0.02395, -0.02929, 0.003927), (0.02569, -0.03189, 0.004593), (0.0274, -0.03444, 0.005319), (0.02907, -0.03694, 0.006106), (0.0307, -0.03938, 0.006954), (0.03229, -0.04175, 0.007862), (0.03383, -0.04407, 0.00883), (0.03533, -0.0463, 0.009859), (-0.0349, 0.03927, 0.009859), (-0.033, 0.03736, 0.00883), (-0.03103, 0.0354, 0.007862), (-0.02901, 0.03338, 0.006954), (-0.02694, 0.0313, 0.006106), (-0.02481, 0.02918, 0.005319), (-0.02264, 0.02701, 0.004593), (-0.02043, 0.0248, 0.003927), (-0.01818, 0.02255, 0.003321), (-0.01589, 0.02026, 0.002777), (-0.01358, 0.01794, 0.002292), (-0.01123, 0.0156, 0.001869), (-0.008863, 0.01323, 0.001505), (-0.006474, 0.01084, 0.001203), (-0.004069, 0.008436, 0.0009605), (-0.001651, 0.006018, 0.0007788), (0.0007757, 0.003591, 0.0006578), (0.008075, -0.003709, 0.0006578), (0.0105, -0.006136, 0.0007788), (0.01292, -0.008554, 0.0009605), (0.01533, -0.01096, 0.001203), (0.01771, -0.01335, 0.001505), (0.02008, -0.01572, 0.001869), (0.02243, -0.01806, 0.002292), (0.02474, -0.02038, 0.002777), (0.02703, -0.02266, 0.003321), (0.02928, -0.02491, 0.003927), (0.03149, -0.02713, 0.004593), (0.03366, -0.0293, 0.005319), (0.03579, -0.03142, 0.006106), (0.03786, -0.0335, 0.006954), (0.03988, -0.03552, 0.007862), (0.04185, -0.03748, 0.00883), (0.04375, -0.03939, 0.009859), (-0.04182, 0.03084, 0.009859), (-0.03958, 0.02934, 0.00883), (-0.03727, 0.0278, 0.007862), (-0.03489, 0.02621, 0.006954), (-0.03245, 0.02458, 0.006106), (-0.02995, 0.02291, 0.005319), (-0.0274, 0.02121, 0.004593), (-0.0248, 0.01947, 0.003927), (-0.02215, 0.0177, 0.003321), (-0.01947, 0.0159, 0.002777), (-0.01674, 0.01408, 0.002292), (-0.01399, 0.01224, 0.001869), (-0.0112, 0.01038, 0.001505), (-0.008391, 0.008505, 0.001203), (-0.005563, 0.006615, 0.0009605), (-0.00272, 0.004715, 0.0007788), (0.0001338, 0.002808, 0.0006578), (0.008717, -0.002927, 0.0006578), (0.01157, -0.004834, 0.0007788), (0.01441, -0.006734, 0.0009605), (0.01724, -0.008623, 0.001203), (0.02005, -0.0105, 0.001505), (0.02284, -0.01236, 0.001869), (0.02559, -0.0142, 0.002292), (0.02832, -0.01602, 0.002777), (0.03101, -0.01782, 0.003321), (0.03365, -0.01959, 0.003927), (0.03625, -0.02133, 0.004593), (0.03881, -0.02303, 0.005319), (0.0413, -0.0247, 0.006106), (0.04374, -0.02633, 0.006954), (0.04612, -0.02792, 0.007862), (0.04843, -0.02946, 0.00883), (0.05067, -0.03096, 0.009859), (-0.04696, 0.02122, 0.009859), (-0.04447, 0.02019, 0.00883), (-0.0419, 0.01913, 0.007862), (-0.03926, 0.01804, 0.006954), (-0.03655, 0.01691, 0.006106), (-0.03378, 0.01576, 0.005319), (-0.03094, 0.01459, 0.004593), (-0.02805, 0.01339, 0.003927), (-0.02511, 0.01217, 0.003321), (-0.02212, 0.01094, 0.002777), (-0.01909, 0.009683, 0.002292), (-0.01603, 0.008414, 0.001869), (-0.01294, 0.007132, 0.001505), (-0.009816, 0.00584, 0.001203), (-0.006674, 0.004538, 0.0009605), (-0.003514, 0.00323, 0.0007788), (-0.0003432, 0.001916, 0.0006578), (0.009194, -0.002035, 0.0006578), (0.01237, -0.003348, 0.0007788), (0.01552, -0.004657, 0.0009605), (0.01867, -0.005958, 0.001203), (0.02179, -0.007251, 0.001505), (0.02488, -0.008533, 0.001869), (0.02795, -0.009802, 0.002292), (0.03097, -0.01106, 0.002777), (0.03396, -0.01229, 0.003321), (0.0369, -0.01351, 0.003927), (0.03979, -0.01471, 0.004593), (0.04263, -0.01588, 0.005319), (0.0454, -0.01703, 0.006106), (0.04811, -0.01816, 0.006954), (0.05075, -0.01925, 0.007862), (0.05332, -0.02031, 0.00883), (0.05581, -0.02134, 0.009859), (-0.05012, 0.01079, 0.009859), (-0.04748, 0.01027, 0.00883), (-0.04476, 0.009724, 0.007862), (-0.04195, 0.009166, 0.006954), (-0.03908, 0.008594, 0.006106), (-0.03613, 0.008007, 0.005319), (-0.03312, 0.007409, 0.004593), (-0.03005, 0.006798, 0.003927), (-0.02693, 0.006177, 0.003321), (-0.02376, 0.005547, 0.002777), (-0.02054, 0.004907, 0.002292), (-0.01729, 0.00426, 0.001869), (-0.01401, 0.003607, 0.001505), (-0.01069, 0.002948, 0.001203), (-0.007357, 0.002284, 0.0009605), (-0.004003, 0.001617, 0.0007788), (-0.0006369, 0.0009477, 0.0006578), (0.009488, -0.001066, 0.0006578), (0.01285, -0.001736, 0.0007788), (0.01621, -0.002403, 0.0009605), (0.01954, -0.003067, 0.001203), (0.02286, -0.003726, 0.001505), (0.02614, -0.004379, 0.001869), (0.02939, -0.005026, 0.002292), (0.03261, -0.005665, 0.002777), (0.03578, -0.006296, 0.003321), (0.0389, -0.006917, 0.003927), (0.04197, -0.007527, 0.004593), (0.04498, -0.008126, 0.005319), (0.04793, -0.008712, 0.006106), (0.0508, -0.009285, 0.006954), (0.05361, -0.009842, 0.007862), (0.05633, -0.01038, 0.00883), (0.05898, -0.01091, 0.009859), (-0.05119, -5.929e-05, 0.009859), (-0.0485, -5.929e-05, 0.00883), (-0.04572, -5.929e-05, 0.007862), (-0.04286, -5.929e-05, 0.006954), (-0.03993, -5.929e-05, 0.006106), (-0.03692, -5.929e-05, 0.005319), (-0.03385, -5.929e-05, 0.004593), (-0.03073, -5.929e-05, 0.003927), (-0.02754, -5.929e-05, 0.003321), (-0.02431, -5.929e-05, 0.002777), (-0.02103, -5.929e-05, 0.002292), (-0.01772, -5.929e-05, 0.001869), (-0.01437, -5.929e-05, 0.001505), (-0.01099, -5.929e-05, 0.001203), (-0.007588, -5.929e-05, 0.0009605), (-0.004169, -5.929e-05, 0.0007788), (-0.0007361, -5.929e-05, 0.0006578), (0.009587, -5.929e-05, 0.0006578), (0.01302, -5.929e-05, 0.0007788), (0.01644, -5.929e-05, 0.0009605), (0.01984, -5.929e-05, 0.001203), (0.02322, -5.929e-05, 0.001505), (0.02657, -5.929e-05, 0.001869), (0.02988, -5.929e-05, 0.002292), (0.03316, -5.929e-05, 0.002777), (0.03639, -5.929e-05, 0.003321), (0.03958, -5.929e-05, 0.003927), (0.04271, -5.929e-05, 0.004593), (0.04577, -5.929e-05, 0.005319), (0.04878, -5.928e-05, 0.006106), (0.05171, -5.928e-05, 0.006954), (0.05457, -5.928e-05, 0.007862), (0.05735, -5.928e-05, 0.00883), (0.06004, -5.928e-05, 0.009859)], [(17, 18)], [(0, 1, 37, 36), (36, 37, 71, 70), (70, 71, 105, 104), (104, 105, 139, 138), (138, 139, 173, 172), (172, 173, 207, 206), (206, 207, 241, 240), (240, 241, 275, 274), (274, 275, 309, 308), (308, 309, 343, 342), (342, 343, 377, 376), (376, 377, 411, 410), (410, 411, 445, 444), (444, 445, 479, 478), (478, 479, 513, 512), (512, 513, 547, 546), (1, 2, 38, 37), (37, 38, 72, 71), (71, 72, 106, 105), (105, 106, 140, 139), (139, 140, 174, 173), (173, 174, 208, 207), (207, 208, 242, 241), (241, 242, 276, 275), (275, 276, 310, 309), (309, 310, 344, 343), (343, 344, 378, 377), (377, 378, 412, 411), (411, 412, 446, 445), (445, 446, 480, 479), (479, 480, 514, 513), (513, 514, 548, 547), (2, 3, 39, 38), (38, 39, 73, 72), (72, 73, 107, 106), (106, 107, 141, 140), (140, 141, 175, 174), (174, 175, 209, 208), (208, 209, 243, 242), (242, 243, 277, 276), (276, 277, 311, 310), (310, 311, 345, 344), (344, 345, 379, 378), (378, 379, 413, 412), (412, 413, 447, 446), (446, 447, 481, 480), (480, 481, 515, 514), (514, 515, 549, 548), (3, 4, 40, 39), (39, 40, 74, 73), (73, 74, 108, 107), (107, 108, 142, 141), (141, 142, 176, 175), (175, 176, 210, 209), (209, 210, 244, 243), (243, 244, 278, 277), (277, 278, 312, 311), (311, 312, 346, 345), (345, 346, 380, 379), (379, 380, 414, 413), (413, 414, 448, 447), (447, 448, 482, 481), (481, 482, 516, 515), (515, 516, 550, 549), (4, 5, 41, 40), (40, 41, 75, 74), (74, 75, 109, 108), (108, 109, 143, 142), (142, 143, 177, 176), (176, 177, 211, 210), (210, 211, 245, 244), (244, 245, 279, 278), (278, 279, 313, 312), (312, 313, 347, 346), (346, 347, 381, 380), (380, 381, 415, 414), (414, 415, 449, 448), (448, 449, 483, 482), (482, 483, 517, 516), (516, 517, 551, 550), (5, 6, 42, 41), (41, 42, 76, 75), (75, 76, 110, 109), (109, 110, 144, 143), (143, 144, 178, 177), (177, 178, 212, 211), (211, 212, 246, 245), (245, 246, 280, 279), (279, 280, 314, 313), (313, 314, 348, 347), (347, 348, 382, 381), (381, 382, 416, 415), (415, 416, 450, 449), (449, 450, 484, 483), (483, 484, 518, 517), (517, 518, 552, 551), (6, 7, 43, 42), (42, 43, 77, 76), (76, 77, 111, 110), (110, 111, 145, 144), (144, 145, 179, 178), (178, 179, 213, 212), (212, 213, 247, 246), (246, 247, 281, 280), (280, 281, 315, 314), (314, 315, 349, 348), (348, 349, 383, 382), (382, 383, 417, 416), (416, 417, 451, 450), (450, 451, 485, 484), (484, 485, 519, 518), (518, 519, 553, 552), (7, 8, 44, 43), (43, 44, 78, 77), (77, 78, 112, 111), (111, 112, 146, 145), (145, 146, 180, 179), (179, 180, 214, 213), (213, 214, 248, 247), (247, 248, 282, 281), (281, 282, 316, 315), (315, 316, 350, 349), (349, 350, 384, 383), (383, 384, 418, 417), (417, 418, 452, 451), (451, 452, 486, 485), (485, 486, 520, 519), (519, 520, 554, 553), (8, 9, 45, 44), (44, 45, 79, 78), (78, 79, 113, 112), (112, 113, 147, 146), (146, 147, 181, 180), (180, 181, 215, 214), (214, 215, 249, 248), (248, 249, 283, 282), (282, 283, 317, 316), (316, 317, 351, 350), (350, 351, 385, 384), (384, 385, 419, 418), (418, 419, 453, 452), (452, 453, 487, 486), (486, 487, 521, 520), (520, 521, 555, 554), (9, 10, 46, 45), (45, 46, 80, 79), (79, 80, 114, 113), (113, 114, 148, 147), (147, 148, 182, 181), (181, 182, 216, 215), (215, 216, 250, 249), (249, 250, 284, 283), (283, 284, 318, 317), (317, 318, 352, 351), (351, 352, 386, 385), (385, 386, 420, 419), (419, 420, 454, 453), (453, 454, 488, 487), (487, 488, 522, 521), (521, 522, 556, 555), (10, 11, 47, 46), (46, 47, 81, 80), (80, 81, 115, 114), (114, 115, 149, 148), (148, 149, 183, 182), (182, 183, 217, 216), (216, 217, 251, 250), (250, 251, 285, 284), (284, 285, 319, 318), (318, 319, 353, 352), (352, 353, 387, 386), (386, 387, 421, 420), (420, 421, 455, 454), (454, 455, 489, 488), (488, 489, 523, 522), (522, 523, 557, 556), (11, 12, 48, 47), (47, 48, 82, 81), (81, 82, 116, 115), (115, 116, 150, 149), (149, 150, 184, 183), (183, 184, 218, 217), (217, 218, 252, 251), (251, 252, 286, 285), (285, 286, 320, 319), (319, 320, 354, 353), (353, 354, 388, 387), (387, 388, 422, 421), (421, 422, 456, 455), (455, 456, 490, 489), (489, 490, 524, 523), (523, 524, 558, 557), (12, 13, 49, 48), (48, 49, 83, 82), (82, 83, 117, 116), (116, 117, 151, 150), (150, 151, 185, 184), (184, 185, 219, 218), (218, 219, 253, 252), (252, 253, 287, 286), (286, 287, 321, 320), (320, 321, 355, 354), (354, 355, 389, 388), (388, 389, 423, 422), (422, 423, 457, 456), (456, 457, 491, 490), (490, 491, 525, 524), (524, 525, 559, 558), (13, 14, 50, 49), (49, 50, 84, 83), (83, 84, 118, 117), (117, 118, 152, 151), (151, 152, 186, 185), (185, 186, 220, 219), (219, 220, 254, 253), (253, 254, 288, 287), (287, 288, 322, 321), (321, 322, 356, 355), (355, 356, 390, 389), (389, 390, 424, 423), (423, 424, 458, 457), (457, 458, 492, 491), (491, 492, 526, 525), (525, 526, 560, 559), (14, 15, 51, 50), (50, 51, 85, 84), (84, 85, 119, 118), (118, 119, 153, 152), (152, 153, 187, 186), (186, 187, 221, 220), (220, 221, 255, 254), (254, 255, 289, 288), (288, 289, 323, 322), (322, 323, 357, 356), (356, 357, 391, 390), (390, 391, 425, 424), (424, 425, 459, 458), (458, 459, 493, 492), (492, 493, 527, 526), (526, 527, 561, 560), (15, 16, 52, 51), (51, 52, 86, 85), (85, 86, 120, 119), (119, 120, 154, 153), (153, 154, 188, 187), (187, 188, 222, 221), (221, 222, 256, 255), (255, 256, 290, 289), (289, 290, 324, 323), (323, 324, 358, 357), (357, 358, 392, 391), (391, 392, 426, 425), (425, 426, 460, 459), (459, 460, 494, 493), (493, 494, 528, 527), (527, 528, 562, 561), (16, 17, 52), (52, 17, 86), (86, 17, 120), (120, 17, 154), (154, 17, 188), (188, 17, 222), (222, 17, 256), (256, 17, 290), (290, 17, 324), (324, 17, 358), (358, 17, 392), (392, 17, 426), (426, 17, 460), (460, 17, 494), (494, 17, 528), (528, 17, 562), (18, 19, 53), (18, 53, 87), (18, 87, 121), (18, 121, 155), (18, 155, 189), (18, 189, 223), (18, 223, 257), (18, 257, 291), (18, 291, 325), (18, 325, 359), (18, 359, 393), (18, 393, 427), (18, 427, 461), (18, 461, 495), (18, 495, 529), (18, 529, 563), (19, 20, 54, 53), (53, 54, 88, 87), (87, 88, 122, 121), (121, 122, 156, 155), (155, 156, 190, 189), (189, 190, 224, 223), (223, 224, 258, 257), (257, 258, 292, 291), (291, 292, 326, 325), (325, 326, 360, 359), (359, 360, 394, 393), (393, 394, 428, 427), (427, 428, 462, 461), (461, 462, 496, 495), (495, 496, 530, 529), (529, 530, 564, 563), (20, 21, 55, 54), (54, 55, 89, 88), (88, 89, 123, 122), (122, 123, 157, 156), (156, 157, 191, 190), (190, 191, 225, 224), (224, 225, 259, 258), (258, 259, 293, 292), (292, 293, 327, 326), (326, 327, 361, 360), (360, 361, 395, 394), (394, 395, 429, 428), (428, 429, 463, 462), (462, 463, 497, 496), (496, 497, 531, 530), (530, 531, 565, 564), (21, 22, 56, 55), (55, 56, 90, 89), (89, 90, 124, 123), (123, 124, 158, 157), (157, 158, 192, 191), (191, 192, 226, 225), (225, 226, 260, 259), (259, 260, 294, 293), (293, 294, 328, 327), (327, 328, 362, 361), (361, 362, 396, 395), (395, 396, 430, 429), (429, 430, 464, 463), (463, 464, 498, 497), (497, 498, 532, 531), (531, 532, 566, 565), (22, 23, 57, 56), (56, 57, 91, 90), (90, 91, 125, 124), (124, 125, 159, 158), (158, 159, 193, 192), (192, 193, 227, 226), (226, 227, 261, 260), (260, 261, 295, 294), (294, 295, 329, 328), (328, 329, 363, 362), (362, 363, 397, 396), (396, 397, 431, 430), (430, 431, 465, 464), (464, 465, 499, 498), (498, 499, 533, 532), (532, 533, 567, 566), (23, 24, 58, 57), (57, 58, 92, 91), (91, 92, 126, 125), (125, 126, 160, 159), (159, 160, 194, 193), (193, 194, 228, 227), (227, 228, 262, 261), (261, 262, 296, 295), (295, 296, 330, 329), (329, 330, 364, 363), (363, 364, 398, 397), (397, 398, 432, 431), (431, 432, 466, 465), (465, 466, 500, 499), (499, 500, 534, 533), (533, 534, 568, 567), (24, 25, 59, 58), (58, 59, 93, 92), (92, 93, 127, 126), (126, 127, 161, 160), (160, 161, 195, 194), (194, 195, 229, 228), (228, 229, 263, 262), (262, 263, 297, 296), (296, 297, 331, 330), (330, 331, 365, 364), (364, 365, 399, 398), (398, 399, 433, 432), (432, 433, 467, 466), (466, 467, 501, 500), (500, 501, 535, 534), (534, 535, 569, 568), (25, 26, 60, 59), (59, 60, 94, 93), (93, 94, 128, 127), (127, 128, 162, 161), (161, 162, 196, 195), (195, 196, 230, 229), (229, 230, 264, 263), (263, 264, 298, 297), (297, 298, 332, 331), (331, 332, 366, 365), (365, 366, 400, 399), (399, 400, 434, 433), (433, 434, 468, 467), (467, 468, 502, 501), (501, 502, 536, 535), (535, 536, 570, 569), (26, 27, 61, 60), (60, 61, 95, 94), (94, 95, 129, 128), (128, 129, 163, 162), (162, 163, 197, 196), (196, 197, 231, 230), (230, 231, 265, 264), (264, 265, 299, 298), (298, 299, 333, 332), (332, 333, 367, 366), (366, 367, 401, 400), (400, 401, 435, 434), (434, 435, 469, 468), (468, 469, 503, 502), (502, 503, 537, 536), (536, 537, 571, 570), (27, 28, 62, 61), (61, 62, 96, 95), (95, 96, 130, 129), (129, 130, 164, 163), (163, 164, 198, 197), (197, 198, 232, 231), (231, 232, 266, 265), (265, 266, 300, 299), (299, 300, 334, 333), (333, 334, 368, 367), (367, 368, 402, 401), (401, 402, 436, 435), (435, 436, 470, 469), (469, 470, 504, 503), (503, 504, 538, 537), (537, 538, 572, 571), (28, 29, 63, 62), (62, 63, 97, 96), (96, 97, 131, 130), (130, 131, 165, 164), (164, 165, 199, 198), (198, 199, 233, 232), (232, 233, 267, 266), (266, 267, 301, 300), (300, 301, 335, 334), (334, 335, 369, 368), (368, 369, 403, 402), (402, 403, 437, 436), (436, 437, 471, 470), (470, 471, 505, 504), (504, 505, 539, 538), (538, 539, 573, 572), (29, 30, 64, 63), (63, 64, 98, 97), (97, 98, 132, 131), (131, 132, 166, 165), (165, 166, 200, 199), (199, 200, 234, 233), (233, 234, 268, 267), (267, 268, 302, 301), (301, 302, 336, 335), (335, 336, 370, 369), (369, 370, 404, 403), (403, 404, 438, 437), (437, 438, 472, 471), (471, 472, 506, 505), (505, 506, 540, 539), (539, 540, 574, 573), (30, 31, 65, 64), (64, 65, 99, 98), (98, 99, 133, 132), (132, 133, 167, 166), (166, 167, 201, 200), (200, 201, 235, 234), (234, 235, 269, 268), (268, 269, 303, 302), (302, 303, 337, 336), (336, 337, 371, 370), (370, 371, 405, 404), (404, 405, 439, 438), (438, 439, 473, 472), (472, 473, 507, 506), (506, 507, 541, 540), (540, 541, 575, 574), (31, 32, 66, 65), (65, 66, 100, 99), (99, 100, 134, 133), (133, 134, 168, 167), (167, 168, 202, 201), (201, 202, 236, 235), (235, 236, 270, 269), (269, 270, 304, 303), (303, 304, 338, 337), (337, 338, 372, 371), (371, 372, 406, 405), (405, 406, 440, 439), (439, 440, 474, 473), (473, 474, 508, 507), (507, 508, 542, 541), (541, 542, 576, 575), (32, 33, 67, 66), (66, 67, 101, 100), (100, 101, 135, 134), (134, 135, 169, 168), (168, 169, 203, 202), (202, 203, 237, 236), (236, 237, 271, 270), (270, 271, 305, 304), (304, 305, 339, 338), (338, 339, 373, 372), (372, 373, 407, 406), (406, 407, 441, 440), (440, 441, 475, 474), (474, 475, 509, 508), (508, 509, 543, 542), (542, 543, 577, 576), (33, 34, 68, 67), (67, 68, 102, 101), (101, 102, 136, 135), (135, 136, 170, 169), (169, 170, 204, 203), (203, 204, 238, 237), (237, 238, 272, 271), (271, 272, 306, 305), (305, 306, 340, 339), (339, 340, 374, 373), (373, 374, 408, 407), (407, 408, 442, 441), (441, 442, 476, 475), (475, 476, 510, 509), (509, 510, 544, 543), (543, 544, 578, 577), (34, 35, 69, 68), (68, 69, 103, 102), (102, 103, 137, 136), (136, 137, 171, 170), (170, 171, 205, 204), (204, 205, 239, 238), (238, 239, 273, 272), (272, 273, 307, 306), (306, 307, 341, 340), (340, 341, 375, 374), (374, 375, 409, 408), (408, 409, 443, 442), (442, 443, 477, 476), (476, 477, 511, 510), (510, 511, 545, 544), (544, 545, 579, 578)])
me_mesh.polygons.foreach_set('use_smooth', [True] * 544)
_uv = me_mesh.uv_layers.new(name='UVMap')
_uv.uv.foreach_set('vector', [0.9778, 0.0001408, 0.979, 0.02543, 0.8888, 0.0379, 0.883, 0.01327, 0.883, 0.01327, 0.8888, 0.0379, 0.8026, 0.06697, 0.7923, 0.04387, 0.7923, 0.04387, 0.8026, 0.06697, 0.7235, 0.1118, 0.709, 0.09104, 0.709, 0.09104, 0.7235, 0.1118, 0.6543, 0.1708, 0.6362, 0.1532, 0.6362, 0.1532, 0.6543, 0.1708, 0.5977, 0.2419, 0.5765, 0.2281, 0.5765, 0.2281, 0.5977, 0.2419, 0.5556, 0.3225, 0.5322, 0.313, 0.5322, 0.313, 0.5556, 0.3225, 0.5298, 0.4097, 0.5049, 0.4048, 0.5049, 0.4048, 0.5298, 0.4097, 0.5211, 0.5002, 0.4958, 0.5002, 0.4958, 0.5002, 0.5211, 0.5002, 0.5299, 0.5908, 0.505, 0.5956, 0.505, 0.5956, 0.5299, 0.5908, 0.5559, 0.678, 0.5324, 0.6876, 0.5324, 0.6876, 0.5559, 0.678, 0.5982, 0.7587, 0.577, 0.7726, 0.577, 0.7726, 0.5982, 0.7587, 0.6552, 0.8299, 0.637, 0.8475, 0.637, 0.8475, 0.6552, 0.8299, 0.7247, 0.8888, 0.7102, 0.9097, 0.7102, 0.9097, 0.7247, 0.8888, 0.8043, 0.9335, 0.794, 0.9568, 0.794, 0.9568, 0.8043, 0.9335, 0.891, 0.9624, 0.8853, 0.9872, 0.8853, 0.9872, 0.891, 0.9624, 0.9818, 0.9744, 0.9808, 0.9999, 0.979, 0.02543, 0.9802, 0.05125, 0.8947, 0.06301, 0.8888, 0.0379, 0.8888, 0.0379, 0.8947, 0.06301, 0.8131, 0.09051, 0.8026, 0.06697, 0.8026, 0.06697, 0.8131, 0.09051, 0.7383, 0.1329, 0.7235, 0.1118, 0.7235, 0.1118, 0.7383, 0.1329, 0.6729, 0.1887, 0.6543, 0.1708, 0.6543, 0.1708, 0.6729, 0.1887, 0.6193, 0.2559, 0.5977, 0.2419, 0.5977, 0.2419, 0.6193, 0.2559, 0.5795, 0.3321, 0.5556, 0.3225, 0.5556, 0.3225, 0.5795, 0.3321, 0.5551, 0.4146, 0.5298, 0.4097, 0.5298, 0.4097, 0.5551, 0.4146, 0.5469, 0.5002, 0.5211, 0.5002, 0.5211, 0.5002, 0.5469, 0.5002, 0.5552, 0.5858, 0.5299, 0.5908, 0.5299, 0.5908, 0.5552, 0.5858, 0.5798, 0.6683, 0.5559, 0.678, 0.5559, 0.678, 0.5798, 0.6683, 0.6198, 0.7446, 0.5982, 0.7587, 0.5982, 0.7587, 0.6198, 0.7446, 0.6737, 0.8118, 0.6552, 0.8299, 0.6552, 0.8299, 0.6737, 0.8118, 0.7395, 0.8676, 0.7247, 0.8888, 0.7247, 0.8888, 0.7395, 0.8676, 0.8148, 0.9099, 0.8043, 0.9335, 0.8043, 0.9335, 0.8148, 0.9099, 0.8969, 0.9371, 0.891, 0.9624, 0.891, 0.9624, 0.8969, 0.9371, 0.9828, 0.9485, 0.9818, 0.9744, 0.9802, 0.05125, 0.9813, 0.07758, 0.9007, 0.0886, 0.8947, 0.06301, 0.8947, 0.06301, 0.9007, 0.0886, 0.8238, 0.1145, 0.8131, 0.09051, 0.8131, 0.09051, 0.8238, 0.1145, 0.7533, 0.1544, 0.7383, 0.1329, 0.7383, 0.1329, 0.7533, 0.1544, 0.6917, 0.2069, 0.6729, 0.1887, 0.6729, 0.1887, 0.6917, 0.2069, 0.6412, 0.2702, 0.6193, 0.2559, 0.6193, 0.2559, 0.6412, 0.2702, 0.6038, 0.342, 0.5795, 0.3321, 0.5795, 0.3321, 0.6038, 0.342, 0.5808, 0.4196, 0.5551, 0.4146, 0.5551, 0.4146, 0.5808, 0.4196, 0.5731, 0.5002, 0.5469, 0.5002, 0.5469, 0.5002, 0.5731, 0.5002, 0.581, 0.5808, 0.5552, 0.5858, 0.5552, 0.5858, 0.581, 0.5808, 0.6042, 0.6584, 0.5798, 0.6683, 0.5798, 0.6683, 0.6042, 0.6584, 0.6418, 0.7302, 0.6198, 0.7446, 0.6198, 0.7446, 0.6418, 0.7302, 0.6926, 0.7935, 0.6737, 0.8118, 0.6737, 0.8118, 0.6926, 0.7935, 0.7545, 0.846, 0.7395, 0.8676, 0.7395, 0.8676, 0.7545, 0.846, 0.8254, 0.8858, 0.8148, 0.9099, 0.8148, 0.9099, 0.8254, 0.8858, 0.9028, 0.9114, 0.8969, 0.9371, 0.8969, 0.9371, 0.9028, 0.9114, 0.9838, 0.922, 0.9828, 0.9485, 0.9813, 0.07758, 0.9824, 0.1044, 0.9068, 0.1146, 0.9007, 0.0886, 0.9007, 0.0886, 0.9068, 0.1146, 0.8347, 0.1389, 0.8238, 0.1145, 0.8238, 0.1145, 0.8347, 0.1389, 0.7686, 0.1763, 0.7533, 0.1544, 0.7533, 0.1544, 0.7686, 0.1763, 0.7109, 0.2255, 0.6917, 0.2069, 0.6917, 0.2069, 0.7109, 0.2255, 0.6636, 0.2848, 0.6412, 0.2702, 0.6412, 0.2702, 0.6636, 0.2848, 0.6285, 0.352, 0.6038, 0.342, 0.6038, 0.342, 0.6285, 0.352, 0.607, 0.4247, 0.5808, 0.4196, 0.5808, 0.4196, 0.607, 0.4247, 0.5998, 0.5002, 0.5731, 0.5002, 0.5731, 0.5002, 0.5998, 0.5002, 0.6072, 0.5756, 0.581, 0.5808, 0.581, 0.5808, 0.6072, 0.5756, 0.6289, 0.6483, 0.6042, 0.6584, 0.6042, 0.6584, 0.6289, 0.6483, 0.6642, 0.7156, 0.6418, 0.7302, 0.6418, 0.7302, 0.6642, 0.7156, 0.7117, 0.7749, 0.6926, 0.7935, 0.6926, 0.7935, 0.7117, 0.7749, 0.7698, 0.824, 0.7545, 0.846, 0.7545, 0.846, 0.7698, 0.824, 0.8363, 0.8612, 0.8254, 0.8858, 0.8254, 0.8858, 0.8363, 0.8612, 0.9088, 0.8852, 0.9028, 0.9114, 0.9028, 0.9114, 0.9088, 0.8852, 0.9847, 0.895, 0.9838, 0.922, 0.9824, 0.1044, 0.9835, 0.1317, 0.913, 0.1411, 0.9068, 0.1146, 0.9068, 0.1146, 0.913, 0.1411, 0.8458, 0.1637, 0.8347, 0.1389, 0.8347, 0.1389, 0.8458, 0.1637, 0.7841, 0.1985, 0.7686, 0.1763, 0.7686, 0.1763, 0.7841, 0.1985, 0.7303, 0.2443, 0.7109, 0.2255, 0.7109, 0.2255, 0.7303, 0.2443, 0.6863, 0.2995, 0.6636, 0.2848, 0.6636, 0.2848, 0.6863, 0.2995, 0.6536, 0.3621, 0.6285, 0.352, 0.6285, 0.352, 0.6536, 0.3621, 0.6336, 0.4298, 0.607, 0.4247, 0.607, 0.4247, 0.6336, 0.4298, 0.6268, 0.5001, 0.5998, 0.5002, 0.5998, 0.5002, 0.6268, 0.5001, 0.6337, 0.5704, 0.6072, 0.5756, 0.6072, 0.5756, 0.6337, 0.5704, 0.654, 0.6381, 0.6289, 0.6483, 0.6289, 0.6483, 0.654, 0.6381, 0.6869, 0.7007, 0.6642, 0.7156, 0.6642, 0.7156, 0.6869, 0.7007, 0.7312, 0.7559, 0.7117, 0.7749, 0.7117, 0.7749, 0.7312, 0.7559, 0.7853, 0.8017, 0.7698, 0.824, 0.7698, 0.824, 0.7853, 0.8017, 0.8472, 0.8363, 0.8363, 0.8612, 0.8363, 0.8612, 0.8472, 0.8363, 0.9148, 0.8586, 0.9088, 0.8852, 0.9088, 0.8852, 0.9148, 0.8586, 0.9856, 0.8676, 0.9847, 0.895, 0.9835, 0.1317, 0.9845, 0.1594, 0.9192, 0.1681, 0.913, 0.1411, 0.913, 0.1411, 0.9192, 0.1681, 0.857, 0.1889, 0.8458, 0.1637, 0.8458, 0.1637, 0.857, 0.1889, 0.7999, 0.221, 0.7841, 0.1985, 0.7841, 0.1985, 0.7999, 0.221, 0.7501, 0.2634, 0.7303, 0.2443, 0.7303, 0.2443, 0.7501, 0.2634, 0.7093, 0.3145, 0.6863, 0.2995, 0.6863, 0.2995, 0.7093, 0.3145, 0.6791, 0.3725, 0.6536, 0.3621, 0.6536, 0.3621, 0.6791, 0.3725, 0.6605, 0.4351, 0.6336, 0.4298, 0.6336, 0.4298, 0.6605, 0.4351, 0.6543, 0.5001, 0.6268, 0.5001, 0.6268, 0.5001, 0.6543, 0.5001, 0.6607, 0.5651, 0.6337, 0.5704, 0.6337, 0.5704, 0.6607, 0.5651, 0.6794, 0.6277, 0.654, 0.6381, 0.654, 0.6381, 0.6794, 0.6277, 0.7099, 0.6856, 0.6869, 0.7007, 0.6869, 0.7007, 0.7099, 0.6856, 0.7509, 0.7367, 0.7312, 0.7559, 0.7312, 0.7559, 0.7509, 0.7367, 0.801, 0.779, 0.7853, 0.8017, 0.7853, 0.8017, 0.801, 0.779, 0.8583, 0.811, 0.8472, 0.8363, 0.8472, 0.8363, 0.8583, 0.811, 0.9209, 0.8315, 0.9148, 0.8586, 0.9148, 0.8586, 0.9209, 0.8315, 0.9865, 0.8398, 0.9856, 0.8676, 0.9845, 0.1594, 0.9855, 0.1875, 0.9255, 0.1954, 0.9192, 0.1681, 0.9192, 0.1681, 0.9255, 0.1954, 0.8683, 0.2144, 0.857, 0.1889, 0.857, 0.1889, 0.8683, 0.2144, 0.8159, 0.2439, 0.7999, 0.221, 0.7999, 0.221, 0.8159, 0.2439, 0.7701, 0.2828, 0.7501, 0.2634, 0.7501, 0.2634, 0.7701, 0.2828, 0.7326, 0.3297, 0.7093, 0.3145, 0.7093, 0.3145, 0.7326, 0.3297, 0.7049, 0.3829, 0.6791, 0.3725, 0.6791, 0.3725, 0.7049, 0.3829, 0.6879, 0.4404, 0.6605, 0.4351, 0.6605, 0.4351, 0.6879, 0.4404, 0.6822, 0.5001, 0.6543, 0.5001, 0.6543, 0.5001, 0.6822, 0.5001, 0.688, 0.5597, 0.6607, 0.5651, 0.6607, 0.5651, 0.688, 0.5597, 0.7053, 0.6172, 0.6794, 0.6277, 0.6794, 0.6277, 0.7053, 0.6172, 0.7332, 0.6703, 0.7099, 0.6856, 0.7099, 0.6856, 0.7332, 0.6703, 0.7709, 0.7172, 0.7509, 0.7367, 0.7509, 0.7367, 0.7709, 0.7172, 0.8169, 0.756, 0.801, 0.779, 0.801, 0.779, 0.8169, 0.756, 0.8696, 0.7853, 0.8583, 0.811, 0.8583, 0.811, 0.8696, 0.7853, 0.9271, 0.8041, 0.9209, 0.8315, 0.9209, 0.8315, 0.9271, 0.8041, 0.9873, 0.8116, 0.9865, 0.8398, 0.9855, 0.1875, 0.9865, 0.2161, 0.9318, 0.2231, 0.9255, 0.1954, 0.9255, 0.1954, 0.9318, 0.2231, 0.8797, 0.2403, 0.8683, 0.2144, 0.8683, 0.2144, 0.8797, 0.2403, 0.832, 0.2671, 0.8159, 0.2439, 0.8159, 0.2439, 0.832, 0.2671, 0.7904, 0.3025, 0.7701, 0.2828, 0.7701, 0.2828, 0.7904, 0.3025, 0.7563, 0.3451, 0.7326, 0.3297, 0.7326, 0.3297, 0.7563, 0.3451, 0.731, 0.3935, 0.7049, 0.3829, 0.7049, 0.3829, 0.731, 0.3935, 0.7155, 0.4458, 0.6879, 0.4404, 0.6879, 0.4404, 0.7155, 0.4458, 0.7104, 0.5, 0.6822, 0.5001, 0.6822, 0.5001, 0.7104, 0.5, 0.7157, 0.5543, 0.688, 0.5597, 0.688, 0.5597, 0.7157, 0.5543, 0.7314, 0.6065, 0.7053, 0.6172, 0.7053, 0.6172, 0.7314, 0.6065, 0.7568, 0.6548, 0.7332, 0.6703, 0.7332, 0.6703, 0.7568, 0.6548, 0.7911, 0.6974, 0.7709, 0.7172, 0.7709, 0.7172, 0.7911, 0.6974, 0.833, 0.7327, 0.8169, 0.756, 0.8169, 0.756, 0.833, 0.7327, 0.8809, 0.7593, 0.8696, 0.7853, 0.8696, 0.7853, 0.8809, 0.7593, 0.9332, 0.7763, 0.9271, 0.8041, 0.9271, 0.8041, 0.9332, 0.7763, 0.988, 0.7829, 0.9873, 0.8116, 0.9865, 0.2161, 0.9874, 0.2449, 0.9382, 0.2511, 0.9318, 0.2231, 0.9318, 0.2231, 0.9382, 0.2511, 0.8913, 0.2666, 0.8797, 0.2403, 0.8797, 0.2403, 0.8913, 0.2666, 0.8483, 0.2906, 0.832, 0.2671, 0.832, 0.2671, 0.8483, 0.2906, 0.8108, 0.3224, 0.7904, 0.3025, 0.7904, 0.3025, 0.8108, 0.3224, 0.7802, 0.3607, 0.7563, 0.3451, 0.7563, 0.3451, 0.7802, 0.3607, 0.7575, 0.4042, 0.731, 0.3935, 0.731, 0.3935, 0.7575, 0.4042, 0.7435, 0.4512, 0.7155, 0.4458, 0.7155, 0.4458, 0.7435, 0.4512, 0.7389, 0.5, 0.7104, 0.5, 0.7104, 0.5, 0.7389, 0.5, 0.7437, 0.5488, 0.7157, 0.5543, 0.7157, 0.5543, 0.7437, 0.5488, 0.7578, 0.5957, 0.7314, 0.6065, 0.7314, 0.6065, 0.7578, 0.5957, 0.7807, 0.6391, 0.7568, 0.6548, 0.7568, 0.6548, 0.7807, 0.6391, 0.8115, 0.6774, 0.7911, 0.6974, 0.7911, 0.6974, 0.8115, 0.6774, 0.8492, 0.709, 0.833, 0.7327, 0.833, 0.7327, 0.8492, 0.709, 0.8924, 0.7329, 0.8809, 0.7593, 0.8809, 0.7593, 0.8924, 0.7329, 0.9394, 0.7481, 0.9332, 0.7763, 0.9332, 0.7763, 0.9394, 0.7481, 0.9887, 0.754, 0.988, 0.7829, 0.9874, 0.2449, 0.9882, 0.2741, 0.9446, 0.2795, 0.9382, 0.2511, 0.9382, 0.2511, 0.9446, 0.2795, 0.9029, 0.2931, 0.8913, 0.2666, 0.8913, 0.2666, 0.9029, 0.2931, 0.8648, 0.3144, 0.8483, 0.2906, 0.8483, 0.2906, 0.8648, 0.3144, 0.8316, 0.3425, 0.8108, 0.3224, 0.8108, 0.3224, 0.8316, 0.3425, 0.8044, 0.3765, 0.7802, 0.3607, 0.7802, 0.3607, 0.8044, 0.3765, 0.7842, 0.415, 0.7575, 0.4042, 0.7575, 0.4042, 0.7842, 0.415, 0.7718, 0.4567, 0.7435, 0.4512, 0.7435, 0.4512, 0.7718, 0.4567, 0.7677, 0.4999, 0.7389, 0.5, 0.7389, 0.5, 0.7677, 0.4999, 0.772, 0.5432, 0.7437, 0.5488, 0.7437, 0.5488, 0.772, 0.5432, 0.7845, 0.5848, 0.7578, 0.5957, 0.7578, 0.5957, 0.7845, 0.5848, 0.8048, 0.6233, 0.7807, 0.6391, 0.7807, 0.6391, 0.8048, 0.6233, 0.8322, 0.6571, 0.8115, 0.6774, 0.8115, 0.6774, 0.8322, 0.6571, 0.8656, 0.6852, 0.8492, 0.709, 0.8492, 0.709, 0.8656, 0.6852, 0.9039, 0.7063, 0.8924, 0.7329, 0.8924, 0.7329, 0.9039, 0.7063, 0.9456, 0.7197, 0.9394, 0.7481, 0.9394, 0.7481, 0.9456, 0.7197, 0.9893, 0.7248, 0.9887, 0.754, 0.9882, 0.2741, 0.9889, 0.3036, 0.9509, 0.3082, 0.9446, 0.2795, 0.9446, 0.2795, 0.9509, 0.3082, 0.9147, 0.32, 0.9029, 0.2931, 0.9029, 0.2931, 0.9147, 0.32, 0.8814, 0.3384, 0.8648, 0.3144, 0.8648, 0.3144, 0.8814, 0.3384, 0.8525, 0.3629, 0.8316, 0.3425, 0.8316, 0.3425, 0.8525, 0.3629, 0.8287, 0.3925, 0.8044, 0.3765, 0.8044, 0.3765, 0.8287, 0.3925, 0.8112, 0.426, 0.7842, 0.415, 0.7842, 0.415, 0.8112, 0.426, 0.8004, 0.4622, 0.7718, 0.4567, 0.7718, 0.4567, 0.8004, 0.4622, 0.7968, 0.4999, 0.7677, 0.4999, 0.7677, 0.4999, 0.7968, 0.4999, 0.8005, 0.5375, 0.772, 0.5432, 0.772, 0.5432, 0.8005, 0.5375, 0.8115, 0.5737, 0.7845, 0.5848, 0.7845, 0.5848, 0.8115, 0.5737, 0.8292, 0.6072, 0.8048, 0.6233, 0.8048, 0.6233, 0.8292, 0.6072, 0.853, 0.6367, 0.8322, 0.6571, 0.8322, 0.6571, 0.853, 0.6367, 0.8821, 0.661, 0.8656, 0.6852, 0.8656, 0.6852, 0.8821, 0.661, 0.9155, 0.6793, 0.9039, 0.7063, 0.9039, 0.7063, 0.9155, 0.6793, 0.9518, 0.6909, 0.9456, 0.7197, 0.9456, 0.7197, 0.9518, 0.6909, 0.9898, 0.6952, 0.9893, 0.7248, 0.9889, 0.3036, 0.9895, 0.3334, 0.9573, 0.3372, 0.9509, 0.3082, 0.9509, 0.3082, 0.9573, 0.3372, 0.9264, 0.3471, 0.9147, 0.32, 0.9147, 0.32, 0.9264, 0.3471, 0.8982, 0.3627, 0.8814, 0.3384, 0.8814, 0.3384, 0.8982, 0.3627, 0.8735, 0.3835, 0.8525, 0.3629, 0.8525, 0.3629, 0.8735, 0.3835, 0.8533, 0.4086, 0.8287, 0.3925, 0.8287, 0.3925, 0.8533, 0.4086, 0.8384, 0.437, 0.8112, 0.426, 0.8112, 0.426, 0.8384, 0.437, 0.8292, 0.4678, 0.8004, 0.4622, 0.8004, 0.4622, 0.8292, 0.4678, 0.8262, 0.4998, 0.7968, 0.4999, 0.7968, 0.4999, 0.8262, 0.4998, 0.8294, 0.5318, 0.8005, 0.5375, 0.8005, 0.5375, 0.8294, 0.5318, 0.8386, 0.5626, 0.8115, 0.5737, 0.8115, 0.5737, 0.8386, 0.5626, 0.8537, 0.591, 0.8292, 0.6072, 0.8292, 0.6072, 0.8537, 0.591, 0.874, 0.616, 0.853, 0.6367, 0.853, 0.6367, 0.874, 0.616, 0.8988, 0.6367, 0.8821, 0.661, 0.8821, 0.661, 0.8988, 0.6367, 0.9271, 0.6522, 0.9155, 0.6793, 0.9155, 0.6793, 0.9271, 0.6522, 0.958, 0.6619, 0.9518, 0.6909, 0.9518, 0.6909, 0.958, 0.6619, 0.9903, 0.6655, 0.9898, 0.6952, 0.9895, 0.3334, 0.99, 0.3633, 0.9636, 0.3664, 0.9573, 0.3372, 0.9573, 0.3372, 0.9636, 0.3664, 0.9382, 0.3744, 0.9264, 0.3471, 0.9264, 0.3471, 0.9382, 0.3744, 0.915, 0.3872, 0.8982, 0.3627, 0.8982, 0.3627, 0.915, 0.3872, 0.8947, 0.4042, 0.8735, 0.3835, 0.8735, 0.3835, 0.8947, 0.4042, 0.8781, 0.4248, 0.8533, 0.4086, 0.8533, 0.4086, 0.8781, 0.4248, 0.8658, 0.4482, 0.8384, 0.437, 0.8384, 0.437, 0.8658, 0.4482, 0.8583, 0.4735, 0.8292, 0.4678, 0.8292, 0.4678, 0.8583, 0.4735, 0.8558, 0.4998, 0.8262, 0.4998, 0.8262, 0.4998, 0.8558, 0.4998, 0.8584, 0.526, 0.8294, 0.5318, 0.8294, 0.5318, 0.8584, 0.526, 0.866, 0.5513, 0.8386, 0.5626, 0.8386, 0.5626, 0.866, 0.5513, 0.8784, 0.5746, 0.8537, 0.591, 0.8537, 0.591, 0.8784, 0.5746, 0.8951, 0.5951, 0.874, 0.616, 0.874, 0.616, 0.8951, 0.5951, 0.9155, 0.6121, 0.8988, 0.6367, 0.8988, 0.6367, 0.9155, 0.6121, 0.9388, 0.6248, 0.9271, 0.6522, 0.9271, 0.6522, 0.9388, 0.6248, 0.9641, 0.6327, 0.958, 0.6619, 0.958, 0.6619, 0.9641, 0.6327, 0.9906, 0.6356, 0.9903, 0.6655, 0.99, 0.3633, 0.9905, 0.3935, 0.9698, 0.3957, 0.9636, 0.3664, 0.9636, 0.3664, 0.9698, 0.3957, 0.95, 0.402, 0.9382, 0.3744, 0.9382, 0.3744, 0.95, 0.402, 0.9319, 0.4119, 0.915, 0.3872, 0.915, 0.3872, 0.9319, 0.4119, 0.916, 0.4252, 0.8947, 0.4042, 0.8947, 0.4042, 0.916, 0.4252, 0.9031, 0.4412, 0.8781, 0.4248, 0.8781, 0.4248, 0.9031, 0.4412, 0.8934, 0.4595, 0.8658, 0.4482, 0.8658, 0.4482, 0.8934, 0.4595, 0.8875, 0.4792, 0.8583, 0.4735, 0.8583, 0.4735, 0.8875, 0.4792, 0.8856, 0.4997, 0.8558, 0.4998, 0.8558, 0.4998, 0.8856, 0.4997, 0.8876, 0.5202, 0.8584, 0.526, 0.8584, 0.526, 0.8876, 0.5202, 0.8936, 0.5399, 0.866, 0.5513, 0.866, 0.5513, 0.8936, 0.5399, 0.9033, 0.5581, 0.8784, 0.5746, 0.8784, 0.5746, 0.9033, 0.5581, 0.9163, 0.5741, 0.8951, 0.5951, 0.8951, 0.5951, 0.9163, 0.5741, 0.9322, 0.5873, 0.9155, 0.6121, 0.9155, 0.6121, 0.9322, 0.5873, 0.9504, 0.5971, 0.9388, 0.6248, 0.9388, 0.6248, 0.9504, 0.5971, 0.9702, 0.6033, 0.9641, 0.6327, 0.9641, 0.6327, 0.9702, 0.6033, 0.9909, 0.6055, 0.9906, 0.6356, 0.9905, 0.3935, 0.9908, 0.4237, 0.976, 0.4253, 0.9698, 0.3957, 0.9698, 0.3957, 0.976, 0.4253, 0.9618, 0.4297, 0.95, 0.402, 0.95, 0.402, 0.9618, 0.4297, 0.9488, 0.4368, 0.9319, 0.4119, 0.9319, 0.4119, 0.9488, 0.4368, 0.9374, 0.4463, 0.916, 0.4252, 0.916, 0.4252, 0.9374, 0.4463, 0.9281, 0.4577, 0.9031, 0.4412, 0.9031, 0.4412, 0.9281, 0.4577, 0.9212, 0.4708, 0.8934, 0.4595, 0.8934, 0.4595, 0.9212, 0.4708, 0.917, 0.4849, 0.8875, 0.4792, 0.8875, 0.4792, 0.917, 0.4849, 0.9156, 0.4996, 0.8856, 0.4997, 0.8856, 0.4997, 0.9156, 0.4996, 0.917, 0.5143, 0.8876, 0.5202, 0.8876, 0.5202, 0.917, 0.5143, 0.9213, 0.5285, 0.8936, 0.5399, 0.8936, 0.5399, 0.9213, 0.5285, 0.9283, 0.5415, 0.9033, 0.5581, 0.9033, 0.5581, 0.9283, 0.5415, 0.9376, 0.5529, 0.9163, 0.5741, 0.9163, 0.5741, 0.9376, 0.5529, 0.949, 0.5624, 0.9322, 0.5873, 0.9322, 0.5873, 0.949, 0.5624, 0.9621, 0.5694, 0.9504, 0.5971, 0.9504, 0.5971, 0.9621, 0.5694, 0.9762, 0.5737, 0.9702, 0.6033, 0.9702, 0.6033, 0.9762, 0.5737, 0.991, 0.5753, 0.9909, 0.6055, 0.9908, 0.4237, 0.991, 0.454, 0.9821, 0.4549, 0.976, 0.4253, 0.976, 0.4253, 0.9821, 0.4549, 0.9736, 0.4576, 0.9618, 0.4297, 0.9618, 0.4297, 0.9736, 0.4576, 0.9657, 0.4618, 0.9488, 0.4368, 0.9488, 0.4368, 0.9657, 0.4618, 0.9589, 0.4675, 0.9374, 0.4463, 0.9374, 0.4463, 0.9589, 0.4675, 0.9533, 0.4744, 0.9281, 0.4577, 0.9281, 0.4577, 0.9533, 0.4744, 0.9491, 0.4822, 0.9212, 0.4708, 0.9212, 0.4708, 0.9491, 0.4822, 0.9465, 0.4907, 0.917, 0.4849, 0.917, 0.4849, 0.9465, 0.4907, 0.9457, 0.4996, 0.9156, 0.4996, 0.9156, 0.4996, 0.9457, 0.4996, 0.9466, 0.5084, 0.917, 0.5143, 0.917, 0.5143, 0.9466, 0.5084, 0.9492, 0.5169, 0.9213, 0.5285, 0.9213, 0.5285, 0.9492, 0.5169, 0.9533, 0.5248, 0.9283, 0.5415, 0.9283, 0.5415, 0.9533, 0.5248, 0.959, 0.5316, 0.9376, 0.5529, 0.9376, 0.5529, 0.959, 0.5316, 0.9659, 0.5373, 0.949, 0.5624, 0.949, 0.5624, 0.9659, 0.5373, 0.9737, 0.5415, 0.9621, 0.5694, 0.9621, 0.5694, 0.9737, 0.5415, 0.9822, 0.5441, 0.9762, 0.5737, 0.9762, 0.5737, 0.9822, 0.5441, 0.9911, 0.545, 0.991, 0.5753, 0.991, 0.454, 0.9911, 0.4995, 0.9821, 0.4549, 0.9821, 0.4549, 0.9911, 0.4995, 0.9736, 0.4576, 0.9736, 0.4576, 0.9911, 0.4995, 0.9657, 0.4618, 0.9657, 0.4618, 0.9911, 0.4995, 0.9589, 0.4675, 0.9589, 0.4675, 0.9911, 0.4995, 0.9533, 0.4744, 0.9533, 0.4744, 0.9911, 0.4995, 0.9491, 0.4822, 0.9491, 0.4822, 0.9911, 0.4995, 0.9465, 0.4907, 0.9465, 0.4907, 0.9911, 0.4995, 0.9457, 0.4996, 0.9457, 0.4996, 0.9911, 0.4995, 0.9466, 0.5084, 0.9466, 0.5084, 0.9911, 0.4995, 0.9492, 0.5169, 0.9492, 0.5169, 0.9911, 0.4995, 0.9533, 0.5248, 0.9533, 0.5248, 0.9911, 0.4995, 0.959, 0.5316, 0.959, 0.5316, 0.9911, 0.4995, 0.9659, 0.5373, 0.9659, 0.5373, 0.9911, 0.4995, 0.9737, 0.5415, 0.9737, 0.5415, 0.9911, 0.4995, 0.9822, 0.5441, 0.9822, 0.5441, 0.9911, 0.4995, 0.9911, 0.545, 0.4955, 0.4995, 0.4955, 0.545, 0.4866, 0.5441, 0.4955, 0.4995, 0.4866, 0.5441, 0.4781, 0.5415, 0.4955, 0.4995, 0.4781, 0.5415, 0.4702, 0.5373, 0.4955, 0.4995, 0.4702, 0.5373, 0.4634, 0.5316, 0.4955, 0.4995, 0.4634, 0.5316, 0.4577, 0.5248, 0.4955, 0.4995, 0.4577, 0.5248, 0.4535, 0.5169, 0.4955, 0.4995, 0.4535, 0.5169, 0.451, 0.5084, 0.4955, 0.4995, 0.451, 0.5084, 0.4501, 0.4996, 0.4955, 0.4995, 0.4501, 0.4996, 0.4509, 0.4907, 0.4955, 0.4995, 0.4509, 0.4907, 0.4535, 0.4822, 0.4955, 0.4995, 0.4535, 0.4822, 0.4576, 0.4744, 0.4955, 0.4995, 0.4576, 0.4744, 0.4633, 0.4675, 0.4955, 0.4995, 0.4633, 0.4675, 0.4701, 0.4618, 0.4955, 0.4995, 0.4701, 0.4618, 0.4779, 0.4576, 0.4955, 0.4995, 0.4779, 0.4576, 0.4865, 0.4549, 0.4955, 0.4995, 0.4865, 0.4549, 0.4953, 0.454, 0.4955, 0.545, 0.4954, 0.5753, 0.4806, 0.5737, 0.4866, 0.5441, 0.4866, 0.5441, 0.4806, 0.5737, 0.4665, 0.5694, 0.4781, 0.5415, 0.4781, 0.5415, 0.4665, 0.5694, 0.4534, 0.5624, 0.4702, 0.5373, 0.4702, 0.5373, 0.4534, 0.5624, 0.442, 0.5529, 0.4634, 0.5316, 0.4634, 0.5316, 0.442, 0.5529, 0.4327, 0.5415, 0.4577, 0.5248, 0.4577, 0.5248, 0.4327, 0.5415, 0.4257, 0.5285, 0.4535, 0.5169, 0.4535, 0.5169, 0.4257, 0.5285, 0.4214, 0.5143, 0.451, 0.5084, 0.451, 0.5084, 0.4214, 0.5143, 0.4199, 0.4996, 0.4501, 0.4996, 0.4501, 0.4996, 0.4199, 0.4996, 0.4214, 0.4849, 0.4509, 0.4907, 0.4509, 0.4907, 0.4214, 0.4849, 0.4256, 0.4708, 0.4535, 0.4822, 0.4535, 0.4822, 0.4256, 0.4708, 0.4325, 0.4577, 0.4576, 0.4744, 0.4576, 0.4744, 0.4325, 0.4577, 0.4418, 0.4463, 0.4633, 0.4675, 0.4633, 0.4675, 0.4418, 0.4463, 0.4532, 0.4368, 0.4701, 0.4618, 0.4701, 0.4618, 0.4532, 0.4368, 0.4662, 0.4297, 0.4779, 0.4576, 0.4779, 0.4576, 0.4662, 0.4297, 0.4804, 0.4253, 0.4865, 0.4549, 0.4865, 0.4549, 0.4804, 0.4253, 0.4951, 0.4237, 0.4953, 0.454, 0.4954, 0.5753, 0.4952, 0.6055, 0.4746, 0.6033, 0.4806, 0.5737, 0.4806, 0.5737, 0.4746, 0.6033, 0.4548, 0.5971, 0.4665, 0.5694, 0.4665, 0.5694, 0.4548, 0.5971, 0.4366, 0.5873, 0.4534, 0.5624, 0.4534, 0.5624, 0.4366, 0.5873, 0.4207, 0.5741, 0.442, 0.5529, 0.442, 0.5529, 0.4207, 0.5741, 0.4077, 0.5581, 0.4327, 0.5415, 0.4327, 0.5415, 0.4077, 0.5581, 0.398, 0.5399, 0.4257, 0.5285, 0.4257, 0.5285, 0.398, 0.5399, 0.392, 0.5202, 0.4214, 0.5143, 0.4214, 0.5143, 0.392, 0.5202, 0.39, 0.4997, 0.4199, 0.4996, 0.4199, 0.4996, 0.39, 0.4997, 0.3919, 0.4792, 0.4214, 0.4849, 0.4214, 0.4849, 0.3919, 0.4792, 0.3978, 0.4595, 0.4256, 0.4708, 0.4256, 0.4708, 0.3978, 0.4595, 0.4074, 0.4412, 0.4325, 0.4577, 0.4325, 0.4577, 0.4074, 0.4412, 0.4204, 0.4252, 0.4418, 0.4463, 0.4418, 0.4463, 0.4204, 0.4252, 0.4363, 0.4119, 0.4532, 0.4368, 0.4532, 0.4368, 0.4363, 0.4119, 0.4544, 0.402, 0.4662, 0.4297, 0.4662, 0.4297, 0.4544, 0.402, 0.4742, 0.3957, 0.4804, 0.4253, 0.4804, 0.4253, 0.4742, 0.3957, 0.4948, 0.3935, 0.4951, 0.4237, 0.4952, 0.6055, 0.495, 0.6356, 0.4685, 0.6327, 0.4746, 0.6033, 0.4746, 0.6033, 0.4685, 0.6327, 0.4431, 0.6248, 0.4548, 0.5971, 0.4548, 0.5971, 0.4431, 0.6248, 0.4198, 0.6121, 0.4366, 0.5873, 0.4366, 0.5873, 0.4198, 0.6121, 0.3995, 0.5951, 0.4207, 0.5741, 0.4207, 0.5741, 0.3995, 0.5951, 0.3828, 0.5746, 0.4077, 0.5581, 0.4077, 0.5581, 0.3828, 0.5746, 0.3704, 0.5513, 0.398, 0.5399, 0.398, 0.5399, 0.3704, 0.5513, 0.3628, 0.526, 0.392, 0.5202, 0.392, 0.5202, 0.3628, 0.526, 0.3602, 0.4998, 0.39, 0.4997, 0.39, 0.4997, 0.3602, 0.4998, 0.3627, 0.4735, 0.3919, 0.4792, 0.3919, 0.4792, 0.3627, 0.4735, 0.3702, 0.4482, 0.3978, 0.4595, 0.3978, 0.4595, 0.3702, 0.4482, 0.3825, 0.4248, 0.4074, 0.4412, 0.4074, 0.4412, 0.3825, 0.4248, 0.3991, 0.4042, 0.4204, 0.4252, 0.4204, 0.4252, 0.3991, 0.4042, 0.4194, 0.3872, 0.4363, 0.4119, 0.4363, 0.4119, 0.4194, 0.3872, 0.4426, 0.3744, 0.4544, 0.402, 0.4544, 0.402, 0.4426, 0.3744, 0.4679, 0.3664, 0.4742, 0.3957, 0.4742, 0.3957, 0.4679, 0.3664, 0.4944, 0.3633, 0.4948, 0.3935, 0.495, 0.6356, 0.4946, 0.6655, 0.4624, 0.6619, 0.4685, 0.6327, 0.4685, 0.6327, 0.4624, 0.6619, 0.4315, 0.6522, 0.4431, 0.6248, 0.4431, 0.6248, 0.4315, 0.6522, 0.4031, 0.6367, 0.4198, 0.6121, 0.4198, 0.6121, 0.4031, 0.6367, 0.3784, 0.616, 0.3995, 0.5951, 0.3995, 0.5951, 0.3784, 0.616, 0.3581, 0.591, 0.3828, 0.5746, 0.3828, 0.5746, 0.3581, 0.591, 0.343, 0.5626, 0.3704, 0.5513, 0.3704, 0.5513, 0.343, 0.5626, 0.3337, 0.5318, 0.3628, 0.526, 0.3628, 0.526, 0.3337, 0.5318, 0.3306, 0.4998, 0.3602, 0.4998, 0.3602, 0.4998, 0.3306, 0.4998, 0.3336, 0.4678, 0.3627, 0.4735, 0.3627, 0.4735, 0.3336, 0.4678, 0.3428, 0.437, 0.3702, 0.4482, 0.3702, 0.4482, 0.3428, 0.437, 0.3577, 0.4086, 0.3825, 0.4248, 0.3825, 0.4248, 0.3577, 0.4086, 0.3779, 0.3835, 0.3991, 0.4042, 0.3991, 0.4042, 0.3779, 0.3835, 0.4026, 0.3627, 0.4194, 0.3872, 0.4194, 0.3872, 0.4026, 0.3627, 0.4308, 0.3471, 0.4426, 0.3744, 0.4426, 0.3744, 0.4308, 0.3471, 0.4616, 0.3372, 0.4679, 0.3664, 0.4679, 0.3664, 0.4616, 0.3372, 0.4939, 0.3334, 0.4944, 0.3633, 0.4946, 0.6655, 0.4942, 0.6952, 0.4562, 0.6909, 0.4624, 0.6619, 0.4624, 0.6619, 0.4562, 0.6909, 0.4199, 0.6793, 0.4315, 0.6522, 0.4315, 0.6522, 0.4199, 0.6793, 0.3865, 0.661, 0.4031, 0.6367, 0.4031, 0.6367, 0.3865, 0.661, 0.3574, 0.6367, 0.3784, 0.616, 0.3784, 0.616, 0.3574, 0.6367, 0.3335, 0.6072, 0.3581, 0.591, 0.3581, 0.591, 0.3335, 0.6072, 0.3158, 0.5737, 0.343, 0.5626, 0.343, 0.5626, 0.3158, 0.5737, 0.3049, 0.5375, 0.3337, 0.5318, 0.3337, 0.5318, 0.3049, 0.5375, 0.3012, 0.4999, 0.3306, 0.4998, 0.3306, 0.4998, 0.3012, 0.4999, 0.3048, 0.4622, 0.3336, 0.4678, 0.3336, 0.4678, 0.3048, 0.4622, 0.3156, 0.426, 0.3428, 0.437, 0.3428, 0.437, 0.3156, 0.426, 0.3331, 0.3925, 0.3577, 0.4086, 0.3577, 0.4086, 0.3331, 0.3925, 0.3568, 0.3629, 0.3779, 0.3835, 0.3779, 0.3835, 0.3568, 0.3629, 0.3858, 0.3384, 0.4026, 0.3627, 0.4026, 0.3627, 0.3858, 0.3384, 0.4191, 0.32, 0.4308, 0.3471, 0.4308, 0.3471, 0.4191, 0.32, 0.4553, 0.3082, 0.4616, 0.3372, 0.4616, 0.3372, 0.4553, 0.3082, 0.4933, 0.3036, 0.4939, 0.3334, 0.4942, 0.6952, 0.4937, 0.7248, 0.45, 0.7197, 0.4562, 0.6909, 0.4562, 0.6909, 0.45, 0.7197, 0.4083, 0.7063, 0.4199, 0.6793, 0.4199, 0.6793, 0.4083, 0.7063, 0.37, 0.6852, 0.3865, 0.661, 0.3865, 0.661, 0.37, 0.6852, 0.3366, 0.6571, 0.3574, 0.6367, 0.3574, 0.6367, 0.3366, 0.6571, 0.3092, 0.6233, 0.3335, 0.6072, 0.3335, 0.6072, 0.3092, 0.6233, 0.2889, 0.5848, 0.3158, 0.5737, 0.3158, 0.5737, 0.2889, 0.5848, 0.2764, 0.5432, 0.3049, 0.5375, 0.3049, 0.5375, 0.2764, 0.5432, 0.2721, 0.4999, 0.3012, 0.4999, 0.3012, 0.4999, 0.2721, 0.4999, 0.2762, 0.4567, 0.3048, 0.4622, 0.3048, 0.4622, 0.2762, 0.4567, 0.2886, 0.415, 0.3156, 0.426, 0.3156, 0.426, 0.2886, 0.415, 0.3087, 0.3765, 0.3331, 0.3925, 0.3331, 0.3925, 0.3087, 0.3765, 0.3359, 0.3425, 0.3568, 0.3629, 0.3568, 0.3629, 0.3359, 0.3425, 0.3692, 0.3144, 0.3858, 0.3384, 0.3858, 0.3384, 0.3692, 0.3144, 0.4073, 0.2931, 0.4191, 0.32, 0.4191, 0.32, 0.4073, 0.2931, 0.4489, 0.2795, 0.4553, 0.3082, 0.4553, 0.3082, 0.4489, 0.2795, 0.4925, 0.2741, 0.4933, 0.3036, 0.4937, 0.7248, 0.4931, 0.754, 0.4438, 0.7481, 0.45, 0.7197, 0.45, 0.7197, 0.4438, 0.7481, 0.3967, 0.7329, 0.4083, 0.7063, 0.4083, 0.7063, 0.3967, 0.7329, 0.3536, 0.709, 0.37, 0.6852, 0.37, 0.6852, 0.3536, 0.709, 0.3159, 0.6774, 0.3366, 0.6571, 0.3366, 0.6571, 0.3159, 0.6774, 0.2851, 0.6391, 0.3092, 0.6233, 0.3092, 0.6233, 0.2851, 0.6391, 0.2622, 0.5957, 0.2889, 0.5848, 0.2889, 0.5848, 0.2622, 0.5957, 0.2481, 0.5488, 0.2764, 0.5432, 0.2764, 0.5432, 0.2481, 0.5488, 0.2433, 0.5, 0.2721, 0.4999, 0.2721, 0.4999, 0.2433, 0.5, 0.2479, 0.4512, 0.2762, 0.4567, 0.2762, 0.4567, 0.2479, 0.4512, 0.2619, 0.4042, 0.2886, 0.415, 0.2886, 0.415, 0.2619, 0.4042, 0.2846, 0.3607, 0.3087, 0.3765, 0.3087, 0.3765, 0.2846, 0.3607, 0.3152, 0.3224, 0.3359, 0.3425, 0.3359, 0.3425, 0.3152, 0.3224, 0.3527, 0.2906, 0.3692, 0.3144, 0.3692, 0.3144, 0.3527, 0.2906, 0.3957, 0.2666, 0.4073, 0.2931, 0.4073, 0.2931, 0.3957, 0.2666, 0.4426, 0.2511, 0.4489, 0.2795, 0.4489, 0.2795, 0.4426, 0.2511, 0.4917, 0.2449, 0.4925, 0.2741, 0.4931, 0.754, 0.4924, 0.7829, 0.4376, 0.7763, 0.4438, 0.7481, 0.4438, 0.7481, 0.4376, 0.7763, 0.3853, 0.7593, 0.3967, 0.7329, 0.3967, 0.7329, 0.3853, 0.7593, 0.3374, 0.7327, 0.3536, 0.709, 0.3536, 0.709, 0.3374, 0.7327, 0.2955, 0.6974, 0.3159, 0.6774, 0.3159, 0.6774, 0.2955, 0.6974, 0.2612, 0.6548, 0.2851, 0.6391, 0.2851, 0.6391, 0.2612, 0.6548, 0.2358, 0.6065, 0.2622, 0.5957, 0.2622, 0.5957, 0.2358, 0.6065, 0.2201, 0.5543, 0.2481, 0.5488, 0.2481, 0.5488, 0.2201, 0.5543, 0.2147, 0.5, 0.2433, 0.5, 0.2433, 0.5, 0.2147, 0.5, 0.2199, 0.4458, 0.2479, 0.4512, 0.2479, 0.4512, 0.2199, 0.4458, 0.2354, 0.3935, 0.2619, 0.4042, 0.2619, 0.4042, 0.2354, 0.3935, 0.2607, 0.3451, 0.2846, 0.3607, 0.2846, 0.3607, 0.2607, 0.3451, 0.2947, 0.3025, 0.3152, 0.3224, 0.3152, 0.3224, 0.2947, 0.3025, 0.3364, 0.2671, 0.3527, 0.2906, 0.3527, 0.2906, 0.3364, 0.2671, 0.3841, 0.2403, 0.3957, 0.2666, 0.3957, 0.2666, 0.3841, 0.2403, 0.4362, 0.2231, 0.4426, 0.2511, 0.4426, 0.2511, 0.4362, 0.2231, 0.4909, 0.2161, 0.4917, 0.2449, 0.4924, 0.7829, 0.4917, 0.8116, 0.4314, 0.8041, 0.4376, 0.7763, 0.4376, 0.7763, 0.4314, 0.8041, 0.374, 0.7853, 0.3853, 0.7593, 0.3853, 0.7593, 0.374, 0.7853, 0.3213, 0.756, 0.3374, 0.7327, 0.3374, 0.7327, 0.3213, 0.756, 0.2753, 0.7172, 0.2955, 0.6974, 0.2955, 0.6974, 0.2753, 0.7172, 0.2376, 0.6703, 0.2612, 0.6548, 0.2612, 0.6548, 0.2376, 0.6703, 0.2096, 0.6172, 0.2358, 0.6065, 0.2358, 0.6065, 0.2096, 0.6172, 0.1924, 0.5597, 0.2201, 0.5543, 0.2201, 0.5543, 0.1924, 0.5597, 0.1866, 0.5001, 0.2147, 0.5, 0.2147, 0.5, 0.1866, 0.5001, 0.1922, 0.4404, 0.2199, 0.4458, 0.2199, 0.4458, 0.1922, 0.4404, 0.2093, 0.3829, 0.2354, 0.3935, 0.2354, 0.3935, 0.2093, 0.3829, 0.237, 0.3297, 0.2607, 0.3451, 0.2607, 0.3451, 0.237, 0.3297, 0.2745, 0.2828, 0.2947, 0.3025, 0.2947, 0.3025, 0.2745, 0.2828, 0.3202, 0.2439, 0.3364, 0.2671, 0.3364, 0.2671, 0.3202, 0.2439, 0.3727, 0.2144, 0.3841, 0.2403, 0.3841, 0.2403, 0.3727, 0.2144, 0.4299, 0.1954, 0.4362, 0.2231, 0.4362, 0.2231, 0.4299, 0.1954, 0.4899, 0.1875, 0.4909, 0.2161, 0.4917, 0.8116, 0.4909, 0.8398, 0.4253, 0.8315, 0.4314, 0.8041, 0.4314, 0.8041, 0.4253, 0.8315, 0.3627, 0.811, 0.374, 0.7853, 0.374, 0.7853, 0.3627, 0.811, 0.3054, 0.779, 0.3213, 0.756, 0.3213, 0.756, 0.3054, 0.779, 0.2553, 0.7367, 0.2753, 0.7172, 0.2753, 0.7172, 0.2553, 0.7367, 0.2143, 0.6856, 0.2376, 0.6703, 0.2376, 0.6703, 0.2143, 0.6856, 0.1838, 0.6277, 0.2096, 0.6172, 0.2096, 0.6172, 0.1838, 0.6277, 0.1651, 0.5651, 0.1924, 0.5597, 0.1924, 0.5597, 0.1651, 0.5651, 0.1587, 0.5001, 0.1866, 0.5001, 0.1866, 0.5001, 0.1587, 0.5001, 0.1649, 0.4351, 0.1922, 0.4404, 0.1922, 0.4404, 0.1649, 0.4351, 0.1835, 0.3725, 0.2093, 0.3829, 0.2093, 0.3829, 0.1835, 0.3725, 0.2137, 0.3145, 0.237, 0.3297, 0.237, 0.3297, 0.2137, 0.3145, 0.2545, 0.2634, 0.2745, 0.2828, 0.2745, 0.2828, 0.2545, 0.2634, 0.3043, 0.221, 0.3202, 0.2439, 0.3202, 0.2439, 0.3043, 0.221, 0.3613, 0.1889, 0.3727, 0.2144, 0.3727, 0.2144, 0.3613, 0.1889, 0.4236, 0.1681, 0.4299, 0.1954, 0.4299, 0.1954, 0.4236, 0.1681, 0.4889, 0.1594, 0.4899, 0.1875, 0.4909, 0.8398, 0.49, 0.8676, 0.4192, 0.8586, 0.4253, 0.8315, 0.4253, 0.8315, 0.4192, 0.8586, 0.3516, 0.8363, 0.3627, 0.811, 0.3627, 0.811, 0.3516, 0.8363, 0.2897, 0.8017, 0.3054, 0.779, 0.3054, 0.779, 0.2897, 0.8017, 0.2355, 0.7559, 0.2553, 0.7367, 0.2553, 0.7367, 0.2355, 0.7559, 0.1912, 0.7007, 0.2143, 0.6856, 0.2143, 0.6856, 0.1912, 0.7007, 0.1584, 0.6381, 0.1838, 0.6277, 0.1838, 0.6277, 0.1584, 0.6381, 0.1381, 0.5704, 0.1651, 0.5651, 0.1651, 0.5651, 0.1381, 0.5704, 0.1312, 0.5001, 0.1587, 0.5001, 0.1587, 0.5001, 0.1312, 0.5001, 0.138, 0.4298, 0.1649, 0.4351, 0.1649, 0.4351, 0.138, 0.4298, 0.158, 0.3621, 0.1835, 0.3725, 0.1835, 0.3725, 0.158, 0.3621, 0.1907, 0.2995, 0.2137, 0.3145, 0.2137, 0.3145, 0.1907, 0.2995, 0.2347, 0.2443, 0.2545, 0.2634, 0.2545, 0.2634, 0.2347, 0.2443, 0.2885, 0.1985, 0.3043, 0.221, 0.3043, 0.221, 0.2885, 0.1985, 0.3501, 0.1637, 0.3613, 0.1889, 0.3613, 0.1889, 0.3501, 0.1637, 0.4174, 0.1411, 0.4236, 0.1681, 0.4236, 0.1681, 0.4174, 0.1411, 0.4879, 0.1317, 0.4889, 0.1594, 0.49, 0.8676, 0.4891, 0.895, 0.4131, 0.8852, 0.4192, 0.8586, 0.4192, 0.8586, 0.4131, 0.8852, 0.3406, 0.8612, 0.3516, 0.8363, 0.3516, 0.8363, 0.3406, 0.8612, 0.2742, 0.824, 0.2897, 0.8017, 0.2897, 0.8017, 0.2742, 0.824, 0.2161, 0.7749, 0.2355, 0.7559, 0.2355, 0.7559, 0.2161, 0.7749, 0.1686, 0.7156, 0.1912, 0.7007, 0.1912, 0.7007, 0.1686, 0.7156, 0.1333, 0.6483, 0.1584, 0.6381, 0.1584, 0.6381, 0.1333, 0.6483, 0.1115, 0.5756, 0.1381, 0.5704, 0.1381, 0.5704, 0.1115, 0.5756, 0.1042, 0.5002, 0.1312, 0.5001, 0.1312, 0.5001, 0.1042, 0.5002, 0.1114, 0.4247, 0.138, 0.4298, 0.138, 0.4298, 0.1114, 0.4247, 0.1329, 0.352, 0.158, 0.3621, 0.158, 0.3621, 0.1329, 0.352, 0.168, 0.2848, 0.1907, 0.2995, 0.1907, 0.2995, 0.168, 0.2848, 0.2153, 0.2255, 0.2347, 0.2443, 0.2347, 0.2443, 0.2153, 0.2255, 0.273, 0.1763, 0.2885, 0.1985, 0.2885, 0.1985, 0.273, 0.1763, 0.3391, 0.1389, 0.3501, 0.1637, 0.3501, 0.1637, 0.3391, 0.1389, 0.4112, 0.1146, 0.4174, 0.1411, 0.4174, 0.1411, 0.4112, 0.1146, 0.4868, 0.1044, 0.4879, 0.1317, 0.4891, 0.895, 0.4882, 0.922, 0.4072, 0.9114, 0.4131, 0.8852, 0.4131, 0.8852, 0.4072, 0.9114, 0.3298, 0.8858, 0.3406, 0.8612, 0.3406, 0.8612, 0.3298, 0.8858, 0.2589, 0.846, 0.2742, 0.824, 0.2742, 0.824, 0.2589, 0.846, 0.1969, 0.7935, 0.2161, 0.7749, 0.2161, 0.7749, 0.1969, 0.7935, 0.1462, 0.7302, 0.1686, 0.7156, 0.1686, 0.7156, 0.1462, 0.7302, 0.1086, 0.6584, 0.1333, 0.6483, 0.1333, 0.6483, 0.1086, 0.6584, 0.08537, 0.5808, 0.1115, 0.5756, 0.1115, 0.5756, 0.08537, 0.5808, 0.07749, 0.5002, 0.1042, 0.5002, 0.1042, 0.5002, 0.07749, 0.5002, 0.08521, 0.4196, 0.1114, 0.4247, 0.1114, 0.4247, 0.08521, 0.4196, 0.1082, 0.342, 0.1329, 0.352, 0.1329, 0.352, 0.1082, 0.342, 0.1456, 0.2702, 0.168, 0.2848, 0.168, 0.2848, 0.1456, 0.2702, 0.1961, 0.2069, 0.2153, 0.2255, 0.2153, 0.2255, 0.1961, 0.2069, 0.2577, 0.1544, 0.273, 0.1763, 0.273, 0.1763, 0.2577, 0.1544, 0.3282, 0.1145, 0.3391, 0.1389, 0.3391, 0.1389, 0.3282, 0.1145, 0.4051, 0.0886, 0.4112, 0.1146, 0.4112, 0.1146, 0.4051, 0.0886, 0.4857, 0.07758, 0.4868, 0.1044, 0.4882, 0.922, 0.4872, 0.9485, 0.4013, 0.9371, 0.4072, 0.9114, 0.4072, 0.9114, 0.4013, 0.9371, 0.3192, 0.9099, 0.3298, 0.8858, 0.3298, 0.8858, 0.3192, 0.9099, 0.2439, 0.8676, 0.2589, 0.846, 0.2589, 0.846, 0.2439, 0.8676, 0.1781, 0.8118, 0.1969, 0.7935, 0.1969, 0.7935, 0.1781, 0.8118, 0.1242, 0.7446, 0.1462, 0.7302, 0.1462, 0.7302, 0.1242, 0.7446, 0.08423, 0.6683, 0.1086, 0.6584, 0.1086, 0.6584, 0.08423, 0.6683, 0.05961, 0.5858, 0.08537, 0.5808, 0.08537, 0.5808, 0.05961, 0.5858, 0.05126, 0.5002, 0.07749, 0.5002, 0.07749, 0.5002, 0.05126, 0.5002, 0.05946, 0.4146, 0.08521, 0.4196, 0.08521, 0.4196, 0.05946, 0.4146, 0.0839, 0.3321, 0.1082, 0.342, 0.1082, 0.342, 0.0839, 0.3321, 0.1237, 0.2559, 0.1456, 0.2702, 0.1456, 0.2702, 0.1237, 0.2559, 0.1772, 0.1887, 0.1961, 0.2069, 0.1961, 0.2069, 0.1772, 0.1887, 0.2427, 0.1329, 0.2577, 0.1544, 0.2577, 0.1544, 0.2427, 0.1329, 0.3175, 0.09051, 0.3282, 0.1145, 0.3282, 0.1145, 0.3175, 0.09051, 0.3991, 0.06301, 0.4051, 0.0886, 0.4051, 0.0886, 0.3991, 0.06301, 0.4845, 0.05125, 0.4857, 0.07758, 0.4872, 0.9485, 0.4862, 0.9744, 0.3954, 0.9624, 0.4013, 0.9371, 0.4013, 0.9371, 0.3954, 0.9624, 0.3087, 0.9335, 0.3192, 0.9099, 0.3192, 0.9099, 0.3087, 0.9335, 0.2291, 0.8888, 0.2439, 0.8676, 0.2439, 0.8676, 0.2291, 0.8888, 0.1596, 0.8299, 0.1781, 0.8118, 0.1781, 0.8118, 0.1596, 0.8299, 0.1026, 0.7587, 0.1242, 0.7446, 0.1242, 0.7446, 0.1026, 0.7587, 0.06032, 0.678, 0.08423, 0.6683, 0.08423, 0.6683, 0.06032, 0.678, 0.03429, 0.5908, 0.05961, 0.5858, 0.05961, 0.5858, 0.03429, 0.5908, 0.02547, 0.5002, 0.05126, 0.5002, 0.05126, 0.5002, 0.02547, 0.5002, 0.03415, 0.4097, 0.05946, 0.4146, 0.05946, 0.4146, 0.03415, 0.4097, 0.06001, 0.3225, 0.0839, 0.3321, 0.0839, 0.3321, 0.06001, 0.3225, 0.1021, 0.2419, 0.1237, 0.2559, 0.1237, 0.2559, 0.1021, 0.2419, 0.1587, 0.1708, 0.1772, 0.1887, 0.1772, 0.1887, 0.1587, 0.1708, 0.2279, 0.1118, 0.2427, 0.1329, 0.2427, 0.1329, 0.2279, 0.1118, 0.307, 0.06697, 0.3175, 0.09051, 0.3175, 0.09051, 0.307, 0.06697, 0.3932, 0.0379, 0.3991, 0.06301, 0.3991, 0.06301, 0.3932, 0.0379, 0.4834, 0.02543, 0.4845, 0.05125, 0.4862, 0.9744, 0.4852, 0.9999, 0.3897, 0.9872, 0.3954, 0.9624, 0.3954, 0.9624, 0.3897, 0.9872, 0.2984, 0.9568, 0.3087, 0.9335, 0.3087, 0.9335, 0.2984, 0.9568, 0.2146, 0.9097, 0.2291, 0.8888, 0.2291, 0.8888, 0.2146, 0.9097, 0.1414, 0.8475, 0.1596, 0.8299, 0.1596, 0.8299, 0.1414, 0.8475, 0.08136, 0.7726, 0.1026, 0.7587, 0.1026, 0.7587, 0.08136, 0.7726, 0.03683, 0.6876, 0.06032, 0.678, 0.06032, 0.678, 0.03683, 0.6876, 0.009427, 0.5956, 0.03429, 0.5908, 0.03429, 0.5908, 0.009427, 0.5956, 0.0001408, 0.5002, 0.02547, 0.5002, 0.02547, 0.5002, 0.0001408, 0.5002, 0.009303, 0.4048, 0.03415, 0.4097, 0.03415, 0.4097, 0.009303, 0.4048, 0.03655, 0.313, 0.06001, 0.3225, 0.06001, 0.3225, 0.03655, 0.313, 0.08085, 0.2281, 0.1021, 0.2419, 0.1021, 0.2419, 0.08085, 0.2281, 0.1405, 0.1532, 0.1587, 0.1708, 0.1587, 0.1708, 0.1405, 0.1532, 0.2134, 0.09104, 0.2279, 0.1118, 0.2279, 0.1118, 0.2134, 0.09104, 0.2967, 0.04387, 0.307, 0.06697, 0.307, 0.06697, 0.2967, 0.04387, 0.3874, 0.01327, 0.3932, 0.0379, 0.3932, 0.0379, 0.3874, 0.01327, 0.4822, 0.0001408, 0.4834, 0.02543])
me_mesh.update()

# ---- objects
ob_cup = bpy.data.objects.new('Cup', me_cylinder)
ob_handler = bpy.data.objects.new('Handler', me_torus)
ob_nurbscurve = bpy.data.objects.new('NurbsCurve', me_mesh)

# ---- transforms, parenting, visibility, modifiers, constraints
ob_cup.location = (0.0, 0.0, 0.0)
_m = ob_cup.modifiers.new('Auto Smooth', 'NODES')
_m.node_group = ng_auto_smooth
_gi = [s.identifier for s in ng_auto_smooth.interface.items_tree if s.item_type == 'SOCKET' and s.in_out == 'INPUT']
_m[_gi[1]] = 0.5236  # Angle
ob_handler.location = (0.03354, -5.929e-05, 0.03803)
ob_handler.rotation_euler = (1.571, -0.0, 0.0)
ob_handler.scale = (0.6868, 0.6868, 0.6868)
_m = ob_handler.modifiers.new('Subdivision', 'SUBSURF')
ob_nurbscurve.location = (0.0, 0.0, 0.0)

# ---- collection membership
col_collection.objects.link(ob_cup)
col_collection.objects.link(ob_handler)
col_collection.objects.link(ob_nurbscurve)

# ---- scene / render settings (as saved in the file)
scene.frame_start = 1; scene.frame_end = 250; scene.frame_set(1)
scene.render.engine = 'BLENDER_EEVEE_NEXT'
scene.cycles.sampling_pattern = 'TABULATED_SOBOL'
scene.cycles.use_light_tree = False
scene.view_settings.view_transform = 'Filmic'
bpy.context.view_layer.update()

# ---- added for rendering (the .blend has no active camera and no usable light): camera, sun
cam_auto = bpy.data.cameras.new('AutoCamera')
cam_auto.lens = 50.0
cam_auto.sensor_width = 36.0
cam_auto.clip_end = 1000.0
ob_auto_camera = bpy.data.objects.new('AutoCamera', cam_auto)
scene.collection.objects.link(ob_auto_camera)
ob_auto_camera.location = (0.19157, -0.222113, 0.183148)
ob_auto_camera.rotation_euler = (1.09748, -7.21219e-08, 0.694738)
scene.camera = ob_auto_camera
light_auto_sun = bpy.data.lights.new('AutoSun', 'SUN')
light_auto_sun.energy = 3.0
light_auto_sun.angle = 0.0523599
ob_auto_sun = bpy.data.objects.new('AutoSun', light_auto_sun)
scene.collection.objects.link(ob_auto_sun)
ob_auto_sun.rotation_euler = (0.872665, 0.174533, 0.523599)
bpy.context.view_layer.update()
